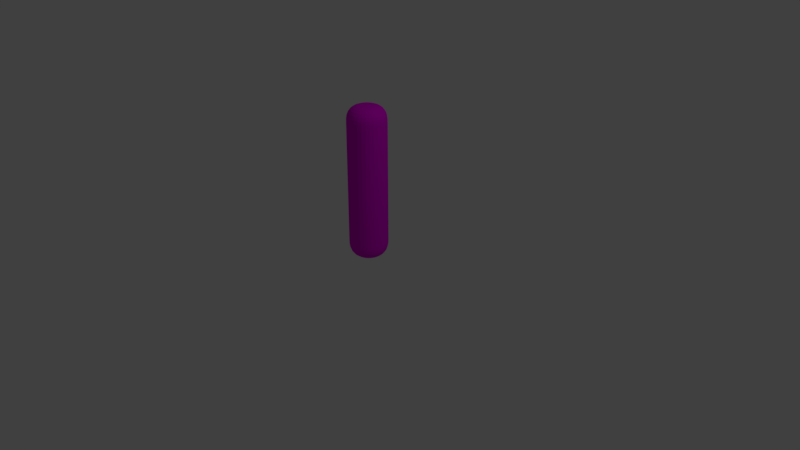 # Source: cylinder.blend  (saved by Blender 2.79.0; exported with 4.5.12 LTS)
import bpy
from mathutils import Matrix  # noqa: F401  (used for matrix-valued properties, if any)

bpy.ops.wm.read_factory_settings(use_empty=True)
scene = bpy.context.scene
scene.name = 'Scene'

# ---- collections
col_collection_1 = bpy.data.collections.new('Collection 1'); scene.collection.children.link(col_collection_1)

# ---- materials (node trees are filled in below, after node groups)
mat_material = bpy.data.materials.new('Material')
mat_material.alpha_threshold = 0.0
mat_material.use_transparent_shadow = False
mat_material.diffuse_color = (0.8, 0.0, 0.7737, 1.0)
mat_material.roughness = 0.5

# ---- material node trees

# ---- world
world_world = bpy.data.worlds.new('World'); scene.world = world_world
world_world.color = (0.05088, 0.05088, 0.05088)
world_world.use_sun_shadow = False
world_world.sun_shadow_jitter_overblur = 0.0
world_world.cycles.sampling_method = 'MANUAL'

# ---- cameras
cam_camera = bpy.data.cameras.new('Camera')
cam_camera.clip_end = 100.0
cam_camera.lens = 35.0
cam_camera.sensor_width = 32.0
cam_camera.sensor_height = 18.0
cam_camera.ortho_scale = 7.314
cam_camera.dof.focus_distance = 0.0
cam_camera.dof.aperture_fstop = 128.0

# ---- lights
light_lamp = bpy.data.lights.new('Lamp', 'POINT')
light_lamp.transmission_factor = 0.0
light_lamp.cutoff_distance = 30.0
light_lamp.energy = 100.0
light_lamp.shadow_buffer_clip_start = 1.001
light_lamp.shadow_soft_size = 0.1
light_lamp.shadow_maximum_resolution = 0.006
light_lamp.use_absolute_resolution = True

# ---- meshes
me_cylinder = bpy.data.meshes.new('Cylinder')
me_cylinder.from_pydata([(0.0, 0.25, 1.003), (0.04877, 0.2452, 1.003), (0.09567, 0.231, 1.003), (0.1389, 0.2079, 1.003), (0.1768, 0.1768, 1.003), (0.2079, 0.1389, 1.003), (0.231, 0.09567, 1.003), (0.2452, 0.04877, 1.003), (0.25, 1.887e-08, 1.003), (0.2452, -0.04877, 1.003), (0.231, -0.09567, 1.003), (0.2079, -0.1389, 1.003), (0.1768, -0.1768, 1.003), (0.1389, -0.2079, 1.003), (0.09567, -0.231, 1.003), (0.04877, -0.2452, 1.003), (-8.146e-08, -0.25, 1.003), (-0.04877, -0.2452, 1.003), (-0.09567, -0.231, 1.003), (-0.1389, -0.2079, 1.003), (-0.1768, -0.1768, 1.003), (-0.2079, -0.1389, 1.003), (-0.231, -0.09567, 1.003), (-0.2452, -0.04877, 1.003), (-0.25, 2.414e-07, 1.003), (-0.2452, 0.04877, 1.003), (-0.231, 0.09567, 1.003), (-0.2079, 0.1389, 1.003), (-0.1768, 0.1768, 1.003), (-0.1389, 0.2079, 1.003), (-0.09567, 0.231, 1.003), (-0.04877, 0.2452, 1.003), (0.04877, 0.2452, 0.5014), (0.09567, 0.231, 0.5014), (0.1389, 0.2079, 0.5014), (0.1768, 0.1768, 0.5014), (0.2079, 0.1389, 0.5014), (0.231, 0.09567, 0.5014), (0.2452, 0.04877, 0.5014), (0.25, 1.887e-08, 0.5014), (0.2452, -0.04877, 0.5014), (0.231, -0.09567, 0.5014), (0.2079, -0.1389, 0.5014), (0.1768, -0.1768, 0.5014), (0.1389, -0.2079, 0.5014), (0.09567, -0.231, 0.5014), (0.04877, -0.2452, 0.5014), (-8.146e-08, -0.25, 0.5014), (-0.04877, -0.2452, 0.5014), (-0.09567, -0.231, 0.5014), (-0.1389, -0.2079, 0.5014), (-0.1768, -0.1768, 0.5014), (-0.2079, -0.1389, 0.5014), (-0.231, -0.09567, 0.5014), (-0.2452, -0.04877, 0.5014), (-0.25, 2.414e-07, 0.5014), (-0.2452, 0.04877, 0.5014), (-0.231, 0.09567, 0.5014), (-0.2079, 0.1389, 0.5014), (-0.1768, 0.1768, 0.5014), (-0.1389, 0.2079, 0.5014), (-0.09567, 0.231, 0.5014), (-0.04877, 0.2452, 0.5014), (0.0, 0.25, 0.5014), (0.0, 0.25, 1.501), (0.04877, 0.2452, 1.501), (0.09567, 0.231, 1.501), (0.1389, 0.2079, 1.501), (0.1768, 0.1768, 1.501), (0.2079, 0.1389, 1.501), (0.231, 0.09567, 1.501), (0.2452, 0.04877, 1.501), (0.25, 1.887e-08, 1.501), (0.2452, -0.04877, 1.501), (0.231, -0.09567, 1.501), (0.2079, -0.1389, 1.501), (0.1768, -0.1768, 1.501), (0.1389, -0.2079, 1.501), (0.09567, -0.231, 1.501), (0.04877, -0.2452, 1.501), (-8.146e-08, -0.25, 1.501), (-0.04877, -0.2452, 1.501), (-0.09567, -0.231, 1.501), (-0.1389, -0.2079, 1.501), (-0.1768, -0.1768, 1.501), (-0.2079, -0.1389, 1.501), (-0.231, -0.09567, 1.501), (-0.2452, -0.04877, 1.501), (-0.25, 2.414e-07, 1.501), (-0.2452, 0.04877, 1.501), (-0.231, 0.09567, 1.501), (-0.2079, 0.1389, 1.501), (-0.1768, 0.1768, 1.501), (-0.1389, 0.2079, 1.501), (-0.09567, 0.231, 1.501), (-0.04877, 0.2452, 1.501), (0.0, 0.25, 1.749), (0.04877, 0.2452, 1.749), (0.09567, 0.231, 1.749), (0.1389, 0.2079, 1.749), (0.1768, 0.1768, 1.749), (0.2079, 0.1389, 1.749), (0.231, 0.09567, 1.749), (0.2452, 0.04877, 1.749), (0.25, 1.887e-08, 1.749), (0.2452, -0.04877, 1.749), (0.231, -0.09567, 1.749), (0.2079, -0.1389, 1.749), (0.1768, -0.1768, 1.749), (0.1389, -0.2079, 1.749), (0.09567, -0.231, 1.749), (0.04877, -0.2452, 1.749), (-8.146e-08, -0.25, 1.749), (-0.04877, -0.2452, 1.749), (-0.09567, -0.231, 1.749), (-0.1389, -0.2079, 1.749), (-0.1768, -0.1768, 1.749), (-0.2079, -0.1389, 1.749), (-0.231, -0.09567, 1.749), (-0.2452, -0.04877, 1.749), (-0.25, 2.414e-07, 1.749), (-0.2452, 0.04877, 1.749), (-0.231, 0.09567, 1.749), (-0.2079, 0.1389, 1.749), (-0.1768, 0.1768, 1.749), (-0.1389, 0.2079, 1.749), (-0.09567, 0.231, 1.749), (-0.04877, 0.2452, 1.749), (0.04877, 0.2452, 1.252), (0.09567, 0.231, 1.252), (0.1389, 0.2079, 1.252), (0.1768, 0.1768, 1.252), (0.2079, 0.1389, 1.252), (0.231, 0.09567, 1.252), (0.2452, 0.04877, 1.252), (0.25, 1.887e-08, 1.252), (0.2452, -0.04877, 1.252), (0.231, -0.09567, 1.252), (0.2079, -0.1389, 1.252), (0.1768, -0.1768, 1.252), (0.1389, -0.2079, 1.252), (0.09567, -0.231, 1.252), (0.04877, -0.2452, 1.252), (-8.146e-08, -0.25, 1.252), (-0.04877, -0.2452, 1.252), (-0.09567, -0.231, 1.252), (-0.1389, -0.2079, 1.252), (-0.1768, -0.1768, 1.252), (-0.2079, -0.1389, 1.252), (-0.231, -0.09567, 1.252), (-0.2452, -0.04877, 1.252), (-0.25, 2.414e-07, 1.252), (-0.2452, 0.04877, 1.252), (-0.231, 0.09567, 1.252), (-0.2079, 0.1389, 1.252), (-0.1768, 0.1768, 1.252), (-0.1389, 0.2079, 1.252), (-0.09567, 0.231, 1.252), (-0.04877, 0.2452, 1.252), (0.0, 0.25, 1.252), (0.0, 0.25, 0.7521), (0.04877, 0.2452, 0.7521), (0.09567, 0.231, 0.7521), (0.1389, 0.2079, 0.7521), (0.1768, 0.1768, 0.7521), (0.2079, 0.1389, 0.7521), (0.231, 0.09567, 0.7521), (0.2452, 0.04877, 0.7521), (0.25, 1.887e-08, 0.7521), (0.2452, -0.04877, 0.7521), (0.231, -0.09567, 0.7521), (0.2079, -0.1389, 0.7521), (0.1768, -0.1768, 0.7521), (0.1389, -0.2079, 0.7521), (0.09567, -0.231, 0.7521), (0.04877, -0.2452, 0.7521), (-8.146e-08, -0.25, 0.7521), (-0.04877, -0.2452, 0.7521), (-0.09567, -0.231, 0.7521), (-0.1389, -0.2079, 0.7521), (-0.1768, -0.1768, 0.7521), (-0.2079, -0.1389, 0.7521), (-0.231, -0.09567, 0.7521), (-0.2452, -0.04877, 0.7521), (-0.25, 2.414e-07, 0.7521), (-0.2452, 0.04877, 0.7521), (-0.231, 0.09567, 0.7521), (-0.2079, 0.1389, 0.7521), (-0.1768, 0.1768, 0.7521), (-0.1389, 0.2079, 0.7521), (-0.09567, 0.231, 0.7521), (-0.04877, 0.2452, 0.7521), (0.04877, 0.2452, 0.2507), (0.09567, 0.231, 0.2507), (0.1389, 0.2079, 0.2507), (0.1768, 0.1768, 0.2507), (0.2079, 0.1389, 0.2507), (0.231, 0.09567, 0.2507), (0.2452, 0.04877, 0.2507), (0.25, 1.887e-08, 0.2507), (0.2452, -0.04877, 0.2507), (0.231, -0.09567, 0.2507), (0.2079, -0.1389, 0.2507), (0.1768, -0.1768, 0.2507), (0.1389, -0.2079, 0.2507), (0.09567, -0.231, 0.2507), (0.04877, -0.2452, 0.2507), (-8.146e-08, -0.25, 0.2507), (-0.04877, -0.2452, 0.2507), (-0.09567, -0.231, 0.2507), (-0.1389, -0.2079, 0.2507), (-0.1768, -0.1768, 0.2507), (-0.2079, -0.1389, 0.2507), (-0.231, -0.09567, 0.2507), (-0.2452, -0.04877, 0.2507), (-0.25, 2.414e-07, 0.2507), (-0.2452, 0.04877, 0.2507), (-0.231, 0.09567, 0.2507), (-0.2079, 0.1389, 0.2507), (-0.1768, 0.1768, 0.2507), (-0.1389, 0.2079, 0.2507), (-0.09567, 0.231, 0.2507), (-0.04877, 0.2452, 0.2507), (0.0, 0.25, 0.2507), (0.0, 0.25, 0.376), (0.04877, 0.2452, 0.376), (0.09567, 0.231, 0.376), (0.1389, 0.2079, 0.376), (0.1768, 0.1768, 0.376), (0.2079, 0.1389, 0.376), (0.231, 0.09567, 0.376), (0.2452, 0.04877, 0.376), (0.25, 1.887e-08, 0.376), (0.2452, -0.04877, 0.376), (0.231, -0.09567, 0.376), (0.2079, -0.1389, 0.376), (0.1768, -0.1768, 0.376), (0.1389, -0.2079, 0.376), (0.09567, -0.231, 0.376), (0.04877, -0.2452, 0.376), (-8.146e-08, -0.25, 0.376), (-0.04877, -0.2452, 0.376), (-0.09567, -0.231, 0.376), (-0.1389, -0.2079, 0.376), (-0.1768, -0.1768, 0.376), (-0.2079, -0.1389, 0.376), (-0.231, -0.09567, 0.376), (-0.2452, -0.04877, 0.376), (-0.25, 2.414e-07, 0.376), (-0.2452, 0.04877, 0.376), (-0.231, 0.09567, 0.376), (-0.2079, 0.1389, 0.376), (-0.1768, 0.1768, 0.376), (-0.1389, 0.2079, 0.376), (-0.09567, 0.231, 0.376), (-0.04877, 0.2452, 0.376), (0.04877, 0.2452, 0.6267), (0.09567, 0.231, 0.6267), (0.1389, 0.2079, 0.6267), (0.1768, 0.1768, 0.6267), (0.2079, 0.1389, 0.6267), (0.231, 0.09567, 0.6267), (0.2452, 0.04877, 0.6267), (0.25, 1.887e-08, 0.6267), (0.2452, -0.04877, 0.6267), (0.231, -0.09567, 0.6267), (0.2079, -0.1389, 0.6267), (0.1768, -0.1768, 0.6267), (0.1389, -0.2079, 0.6267), (0.09567, -0.231, 0.6267), (0.04877, -0.2452, 0.6267), (-8.146e-08, -0.25, 0.6267), (-0.04877, -0.2452, 0.6267), (-0.09567, -0.231, 0.6267), (-0.1389, -0.2079, 0.6267), (-0.1768, -0.1768, 0.6267), (-0.2079, -0.1389, 0.6267), (-0.231, -0.09567, 0.6267), (-0.2452, -0.04877, 0.6267), (-0.25, 2.414e-07, 0.6267), (-0.2452, 0.04877, 0.6267), (-0.231, 0.09567, 0.6267), (-0.2079, 0.1389, 0.6267), (-0.1768, 0.1768, 0.6267), (-0.1389, 0.2079, 0.6267), (-0.09567, 0.231, 0.6267), (-0.04877, 0.2452, 0.6267), (0.0, 0.25, 0.6267), (0.0, 0.25, 0.8774), (0.04877, 0.2452, 0.8774), (0.09567, 0.231, 0.8774), (0.1389, 0.2079, 0.8774), (0.1768, 0.1768, 0.8774), (0.2079, 0.1389, 0.8774), (0.231, 0.09567, 0.8774), (0.2452, 0.04877, 0.8774), (0.25, 1.887e-08, 0.8774), (0.2452, -0.04877, 0.8774), (0.231, -0.09567, 0.8774), (0.2079, -0.1389, 0.8774), (0.1768, -0.1768, 0.8774), (0.1389, -0.2079, 0.8774), (0.09567, -0.231, 0.8774), (0.04877, -0.2452, 0.8774), (-8.146e-08, -0.25, 0.8774), (-0.04877, -0.2452, 0.8774), (-0.09567, -0.231, 0.8774), (-0.1389, -0.2079, 0.8774), (-0.1768, -0.1768, 0.8774), (-0.2079, -0.1389, 0.8774), (-0.231, -0.09567, 0.8774), (-0.2452, -0.04877, 0.8774), (-0.25, 2.414e-07, 0.8774), (-0.2452, 0.04877, 0.8774), (-0.231, 0.09567, 0.8774), (-0.2079, 0.1389, 0.8774), (-0.1768, 0.1768, 0.8774), (-0.1389, 0.2079, 0.8774), (-0.09567, 0.231, 0.8774), (-0.04877, 0.2452, 0.8774), (0.04877, 0.2452, 1.127), (0.09567, 0.231, 1.127), (0.1389, 0.2079, 1.127), (0.1768, 0.1768, 1.127), (0.2079, 0.1389, 1.127), (0.231, 0.09567, 1.127), (0.2452, 0.04877, 1.127), (0.25, 1.887e-08, 1.127), (0.2452, -0.04877, 1.127), (0.231, -0.09567, 1.127), (0.2079, -0.1389, 1.127), (0.1768, -0.1768, 1.127), (0.1389, -0.2079, 1.127), (0.09567, -0.231, 1.127), (0.04877, -0.2452, 1.127), (-8.146e-08, -0.25, 1.127), (-0.04877, -0.2452, 1.127), (-0.09567, -0.231, 1.127), (-0.1389, -0.2079, 1.127), (-0.1768, -0.1768, 1.127), (-0.2079, -0.1389, 1.127), (-0.231, -0.09567, 1.127), (-0.2452, -0.04877, 1.127), (-0.25, 2.414e-07, 1.127), (-0.2452, 0.04877, 1.127), (-0.231, 0.09567, 1.127), (-0.2079, 0.1389, 1.127), (-0.1768, 0.1768, 1.127), (-0.1389, 0.2079, 1.127), (-0.09567, 0.231, 1.127), (-0.04877, 0.2452, 1.127), (0.0, 0.25, 1.127), (0.0, 0.25, 1.377), (0.04877, 0.2452, 1.377), (0.09567, 0.231, 1.377), (0.1389, 0.2079, 1.377), (0.1768, 0.1768, 1.377), (0.2079, 0.1389, 1.377), (0.231, 0.09567, 1.377), (0.2452, 0.04877, 1.377), (0.25, 1.887e-08, 1.377), (0.2452, -0.04877, 1.377), (0.231, -0.09567, 1.377), (0.2079, -0.1389, 1.377), (0.1768, -0.1768, 1.377), (0.1389, -0.2079, 1.377), (0.09567, -0.231, 1.377), (0.04877, -0.2452, 1.377), (-8.146e-08, -0.25, 1.377), (-0.04877, -0.2452, 1.377), (-0.09567, -0.231, 1.377), (-0.1389, -0.2079, 1.377), (-0.1768, -0.1768, 1.377), (-0.2079, -0.1389, 1.377), (-0.231, -0.09567, 1.377), (-0.2452, -0.04877, 1.377), (-0.25, 2.414e-07, 1.377), (-0.2452, 0.04877, 1.377), (-0.231, 0.09567, 1.377), (-0.2079, 0.1389, 1.377), (-0.1768, 0.1768, 1.377), (-0.1389, 0.2079, 1.377), (-0.09567, 0.231, 1.377), (-0.04877, 0.2452, 1.377), (0.04877, 0.2452, 1.625), (0.09567, 0.231, 1.625), (0.1389, 0.2079, 1.625), (0.1768, 0.1768, 1.625), (0.2079, 0.1389, 1.625), (0.231, 0.09567, 1.625), (0.2452, 0.04877, 1.625), (0.25, 1.887e-08, 1.625), (0.2452, -0.04877, 1.625), (0.231, -0.09567, 1.625), (0.2079, -0.1389, 1.625), (0.1768, -0.1768, 1.625), (0.1389, -0.2079, 1.625), (0.09567, -0.231, 1.625), (0.04877, -0.2452, 1.625), (-8.146e-08, -0.25, 1.625), (-0.04877, -0.2452, 1.625), (-0.09567, -0.231, 1.625), (-0.1389, -0.2079, 1.625), (-0.1768, -0.1768, 1.625), (-0.2079, -0.1389, 1.625), (-0.231, -0.09567, 1.625), (-0.2452, -0.04877, 1.625), (-0.25, 2.414e-07, 1.625), (-0.2452, 0.04877, 1.625), (-0.231, 0.09567, 1.625), (-0.2079, 0.1389, 1.625), (-0.1768, 0.1768, 1.625), (-0.1389, 0.2079, 1.625), (-0.09567, 0.231, 1.625), (-0.04877, 0.2452, 1.625), (0.0, 0.25, 1.625), (0.0, 0.25, 1.687), (0.04877, 0.2452, 1.687), (0.09567, 0.231, 1.687), (0.1389, 0.2079, 1.687), (0.1768, 0.1768, 1.687), (0.2079, 0.1389, 1.687), (0.231, 0.09567, 1.687), (0.2452, 0.04877, 1.687), (0.25, 1.887e-08, 1.687), (0.2452, -0.04877, 1.687), (0.231, -0.09567, 1.687), (0.2079, -0.1389, 1.687), (0.1768, -0.1768, 1.687), (0.1389, -0.2079, 1.687), (0.09567, -0.231, 1.687), (0.04877, -0.2452, 1.687), (-8.146e-08, -0.25, 1.687), (-0.04877, -0.2452, 1.687), (-0.09567, -0.231, 1.687), (-0.1389, -0.2079, 1.687), (-0.1768, -0.1768, 1.687), (-0.2079, -0.1389, 1.687), (-0.231, -0.09567, 1.687), (-0.2452, -0.04877, 1.687), (-0.25, 2.414e-07, 1.687), (-0.2452, 0.04877, 1.687), (-0.231, 0.09567, 1.687), (-0.2079, 0.1389, 1.687), (-0.1768, 0.1768, 1.687), (-0.1389, 0.2079, 1.687), (-0.09567, 0.231, 1.687), (-0.04877, 0.2452, 1.687), (0.04877, 0.2452, 1.563), (0.09567, 0.231, 1.563), (0.1389, 0.2079, 1.563), (0.1768, 0.1768, 1.563), (0.2079, 0.1389, 1.563), (0.231, 0.09567, 1.563), (0.2452, 0.04877, 1.563), (0.25, 1.887e-08, 1.563), (0.2452, -0.04877, 1.563), (0.231, -0.09567, 1.563), (0.2079, -0.1389, 1.563), (0.1768, -0.1768, 1.563), (0.1389, -0.2079, 1.563), (0.09567, -0.231, 1.563), (0.04877, -0.2452, 1.563), (-8.146e-08, -0.25, 1.563), (-0.04877, -0.2452, 1.563), (-0.09567, -0.231, 1.563), (-0.1389, -0.2079, 1.563), (-0.1768, -0.1768, 1.563), (-0.2079, -0.1389, 1.563), (-0.231, -0.09567, 1.563), (-0.2452, -0.04877, 1.563), (-0.25, 2.414e-07, 1.563), (-0.2452, 0.04877, 1.563), (-0.231, 0.09567, 1.563), (-0.2079, 0.1389, 1.563), (-0.1768, 0.1768, 1.563), (-0.1389, 0.2079, 1.563), (-0.09567, 0.231, 1.563), (-0.04877, 0.2452, 1.563), (0.0, 0.25, 1.563), (0.0, 0.25, 1.439), (0.04877, 0.2452, 1.439), (0.09567, 0.231, 1.439), (0.1389, 0.2079, 1.439), (0.1768, 0.1768, 1.439), (0.2079, 0.1389, 1.439), (0.231, 0.09567, 1.439), (0.2452, 0.04877, 1.439), (0.25, 1.887e-08, 1.439), (0.2452, -0.04877, 1.439), (0.231, -0.09567, 1.439), (0.2079, -0.1389, 1.439), (0.1768, -0.1768, 1.439), (0.1389, -0.2079, 1.439), (0.09567, -0.231, 1.439), (0.04877, -0.2452, 1.439), (-8.146e-08, -0.25, 1.439), (-0.04877, -0.2452, 1.439), (-0.09567, -0.231, 1.439), (-0.1389, -0.2079, 1.439), (-0.1768, -0.1768, 1.439), (-0.2079, -0.1389, 1.439), (-0.231, -0.09567, 1.439), (-0.2452, -0.04877, 1.439), (-0.25, 2.414e-07, 1.439), (-0.2452, 0.04877, 1.439), (-0.231, 0.09567, 1.439), (-0.2079, 0.1389, 1.439), (-0.1768, 0.1768, 1.439), (-0.1389, 0.2079, 1.439), (-0.09567, 0.231, 1.439), (-0.04877, 0.2452, 1.439), (0.04877, 0.2452, 1.314), (0.09567, 0.231, 1.314), (0.1389, 0.2079, 1.314), (0.1768, 0.1768, 1.314), (0.2079, 0.1389, 1.314), (0.231, 0.09567, 1.314), (0.2452, 0.04877, 1.314), (0.25, 1.887e-08, 1.314), (0.2452, -0.04877, 1.314), (0.231, -0.09567, 1.314), (0.2079, -0.1389, 1.314), (0.1768, -0.1768, 1.314), (0.1389, -0.2079, 1.314), (0.09567, -0.231, 1.314), (0.04877, -0.2452, 1.314), (-8.146e-08, -0.25, 1.314), (-0.04877, -0.2452, 1.314), (-0.09567, -0.231, 1.314), (-0.1389, -0.2079, 1.314), (-0.1768, -0.1768, 1.314), (-0.2079, -0.1389, 1.314), (-0.231, -0.09567, 1.314), (-0.2452, -0.04877, 1.314), (-0.25, 2.414e-07, 1.314), (-0.2452, 0.04877, 1.314), (-0.231, 0.09567, 1.314), (-0.2079, 0.1389, 1.314), (-0.1768, 0.1768, 1.314), (-0.1389, 0.2079, 1.314), (-0.09567, 0.231, 1.314), (-0.04877, 0.2452, 1.314), (0.0, 0.25, 1.314), (0.0, 0.25, 1.19), (0.04877, 0.2452, 1.19), (0.09567, 0.231, 1.19), (0.1389, 0.2079, 1.19), (0.1768, 0.1768, 1.19), (0.2079, 0.1389, 1.19), (0.231, 0.09567, 1.19), (0.2452, 0.04877, 1.19), (0.25, 1.887e-08, 1.19), (0.2452, -0.04877, 1.19), (0.231, -0.09567, 1.19), (0.2079, -0.1389, 1.19), (0.1768, -0.1768, 1.19), (0.1389, -0.2079, 1.19), (0.09567, -0.231, 1.19), (0.04877, -0.2452, 1.19), (-8.146e-08, -0.25, 1.19), (-0.04877, -0.2452, 1.19), (-0.09567, -0.231, 1.19), (-0.1389, -0.2079, 1.19), (-0.1768, -0.1768, 1.19), (-0.2079, -0.1389, 1.19), (-0.231, -0.09567, 1.19), (-0.2452, -0.04877, 1.19), (-0.25, 2.414e-07, 1.19), (-0.2452, 0.04877, 1.19), (-0.231, 0.09567, 1.19), (-0.2079, 0.1389, 1.19), (-0.1768, 0.1768, 1.19), (-0.1389, 0.2079, 1.19), (-0.09567, 0.231, 1.19), (-0.04877, 0.2452, 1.19), (0.04877, 0.2452, 1.065), (0.09567, 0.231, 1.065), (0.1389, 0.2079, 1.065), (0.1768, 0.1768, 1.065), (0.2079, 0.1389, 1.065), (0.231, 0.09567, 1.065), (0.2452, 0.04877, 1.065), (0.25, 1.887e-08, 1.065), (0.2452, -0.04877, 1.065), (0.231, -0.09567, 1.065), (0.2079, -0.1389, 1.065), (0.1768, -0.1768, 1.065), (0.1389, -0.2079, 1.065), (0.09567, -0.231, 1.065), (0.04877, -0.2452, 1.065), (-8.146e-08, -0.25, 1.065), (-0.04877, -0.2452, 1.065), (-0.09567, -0.231, 1.065), (-0.1389, -0.2079, 1.065), (-0.1768, -0.1768, 1.065), (-0.2079, -0.1389, 1.065), (-0.231, -0.09567, 1.065), (-0.2452, -0.04877, 1.065), (-0.25, 2.414e-07, 1.065), (-0.2452, 0.04877, 1.065), (-0.231, 0.09567, 1.065), (-0.2079, 0.1389, 1.065), (-0.1768, 0.1768, 1.065), (-0.1389, 0.2079, 1.065), (-0.09567, 0.231, 1.065), (-0.04877, 0.2452, 1.065), (0.0, 0.25, 1.065), (0.0, 0.25, 0.9401), (0.04877, 0.2452, 0.9401), (0.09567, 0.231, 0.9401), (0.1389, 0.2079, 0.9401), (0.1768, 0.1768, 0.9401), (0.2079, 0.1389, 0.9401), (0.231, 0.09567, 0.9401), (0.2452, 0.04877, 0.9401), (0.25, 1.887e-08, 0.9401), (0.2452, -0.04877, 0.9401), (0.231, -0.09567, 0.9401), (0.2079, -0.1389, 0.9401), (0.1768, -0.1768, 0.9401), (0.1389, -0.2079, 0.9401), (0.09567, -0.231, 0.9401), (0.04877, -0.2452, 0.9401), (-8.146e-08, -0.25, 0.9401), (-0.04877, -0.2452, 0.9401), (-0.09567, -0.231, 0.9401), (-0.1389, -0.2079, 0.9401), (-0.1768, -0.1768, 0.9401), (-0.2079, -0.1389, 0.9401), (-0.231, -0.09567, 0.9401), (-0.2452, -0.04877, 0.9401), (-0.25, 2.414e-07, 0.9401), (-0.2452, 0.04877, 0.9401), (-0.231, 0.09567, 0.9401), (-0.2079, 0.1389, 0.9401), (-0.1768, 0.1768, 0.9401), (-0.1389, 0.2079, 0.9401), (-0.09567, 0.231, 0.9401), (-0.04877, 0.2452, 0.9401), (0.04877, 0.2452, 0.8147), (0.09567, 0.231, 0.8147), (0.1389, 0.2079, 0.8147), (0.1768, 0.1768, 0.8147), (0.2079, 0.1389, 0.8147), (0.231, 0.09567, 0.8147), (0.2452, 0.04877, 0.8147), (0.25, 1.887e-08, 0.8147), (0.2452, -0.04877, 0.8147), (0.231, -0.09567, 0.8147), (0.2079, -0.1389, 0.8147), (0.1768, -0.1768, 0.8147), (0.1389, -0.2079, 0.8147), (0.09567, -0.231, 0.8147), (0.04877, -0.2452, 0.8147), (-8.146e-08, -0.25, 0.8147), (-0.04877, -0.2452, 0.8147), (-0.09567, -0.231, 0.8147), (-0.1389, -0.2079, 0.8147), (-0.1768, -0.1768, 0.8147), (-0.2079, -0.1389, 0.8147), (-0.231, -0.09567, 0.8147), (-0.2452, -0.04877, 0.8147), (-0.25, 2.414e-07, 0.8147), (-0.2452, 0.04877, 0.8147), (-0.231, 0.09567, 0.8147), (-0.2079, 0.1389, 0.8147), (-0.1768, 0.1768, 0.8147), (-0.1389, 0.2079, 0.8147), (-0.09567, 0.231, 0.8147), (-0.04877, 0.2452, 0.8147), (0.0, 0.25, 0.8147), (0.0, 0.25, 0.6894), (0.04877, 0.2452, 0.6894), (0.09567, 0.231, 0.6894), (0.1389, 0.2079, 0.6894), (0.1768, 0.1768, 0.6894), (0.2079, 0.1389, 0.6894), (0.231, 0.09567, 0.6894), (0.2452, 0.04877, 0.6894), (0.25, 1.887e-08, 0.6894), (0.2452, -0.04877, 0.6894), (0.231, -0.09567, 0.6894), (0.2079, -0.1389, 0.6894), (0.1768, -0.1768, 0.6894), (0.1389, -0.2079, 0.6894), (0.09567, -0.231, 0.6894), (0.04877, -0.2452, 0.6894), (-8.146e-08, -0.25, 0.6894), (-0.04877, -0.2452, 0.6894), (-0.09567, -0.231, 0.6894), (-0.1389, -0.2079, 0.6894), (-0.1768, -0.1768, 0.6894), (-0.2079, -0.1389, 0.6894), (-0.231, -0.09567, 0.6894), (-0.2452, -0.04877, 0.6894), (-0.25, 2.414e-07, 0.6894), (-0.2452, 0.04877, 0.6894), (-0.231, 0.09567, 0.6894), (-0.2079, 0.1389, 0.6894), (-0.1768, 0.1768, 0.6894), (-0.1389, 0.2079, 0.6894), (-0.09567, 0.231, 0.6894), (-0.04877, 0.2452, 0.6894), (0.04877, 0.2452, 0.564), (0.09567, 0.231, 0.564), (0.1389, 0.2079, 0.564), (0.1768, 0.1768, 0.564), (0.2079, 0.1389, 0.564), (0.231, 0.09567, 0.564), (0.2452, 0.04877, 0.564), (0.25, 1.887e-08, 0.564), (0.2452, -0.04877, 0.564), (0.231, -0.09567, 0.564), (0.2079, -0.1389, 0.564), (0.1768, -0.1768, 0.564), (0.1389, -0.2079, 0.564), (0.09567, -0.231, 0.564), (0.04877, -0.2452, 0.564), (-8.146e-08, -0.25, 0.564), (-0.04877, -0.2452, 0.564), (-0.09567, -0.231, 0.564), (-0.1389, -0.2079, 0.564), (-0.1768, -0.1768, 0.564), (-0.2079, -0.1389, 0.564), (-0.231, -0.09567, 0.564), (-0.2452, -0.04877, 0.564), (-0.25, 2.414e-07, 0.564), (-0.2452, 0.04877, 0.564), (-0.231, 0.09567, 0.564), (-0.2079, 0.1389, 0.564), (-0.1768, 0.1768, 0.564), (-0.1389, 0.2079, 0.564), (-0.09567, 0.231, 0.564), (-0.04877, 0.2452, 0.564), (0.0, 0.25, 0.564), (0.0, 0.25, 0.4387), (0.04877, 0.2452, 0.4387), (0.09567, 0.231, 0.4387), (0.1389, 0.2079, 0.4387), (0.1768, 0.1768, 0.4387), (0.2079, 0.1389, 0.4387), (0.231, 0.09567, 0.4387), (0.2452, 0.04877, 0.4387), (0.25, 1.887e-08, 0.4387), (0.2452, -0.04877, 0.4387), (0.231, -0.09567, 0.4387), (0.2079, -0.1389, 0.4387), (0.1768, -0.1768, 0.4387), (0.1389, -0.2079, 0.4387), (0.09567, -0.231, 0.4387), (0.04877, -0.2452, 0.4387), (-8.146e-08, -0.25, 0.4387), (-0.04877, -0.2452, 0.4387), (-0.09567, -0.231, 0.4387), (-0.1389, -0.2079, 0.4387), (-0.1768, -0.1768, 0.4387), (-0.2079, -0.1389, 0.4387), (-0.231, -0.09567, 0.4387), (-0.2452, -0.04877, 0.4387), (-0.25, 2.414e-07, 0.4387), (-0.2452, 0.04877, 0.4387), (-0.231, 0.09567, 0.4387), (-0.2079, 0.1389, 0.4387), (-0.1768, 0.1768, 0.4387), (-0.1389, 0.2079, 0.4387), (-0.09567, 0.231, 0.4387), (-0.04877, 0.2452, 0.4387), (0.04877, 0.2452, 0.3134), (0.09567, 0.231, 0.3134), (0.1389, 0.2079, 0.3134), (0.1768, 0.1768, 0.3134), (0.2079, 0.1389, 0.3134), (0.231, 0.09567, 0.3134), (0.2452, 0.04877, 0.3134), (0.25, 1.887e-08, 0.3134), (0.2452, -0.04877, 0.3134), (0.231, -0.09567, 0.3134), (0.2079, -0.1389, 0.3134), (0.1768, -0.1768, 0.3134), (0.1389, -0.2079, 0.3134), (0.09567, -0.231, 0.3134), (0.04877, -0.2452, 0.3134), (-8.146e-08, -0.25, 0.3134), (-0.04877, -0.2452, 0.3134), (-0.09567, -0.231, 0.3134), (-0.1389, -0.2079, 0.3134), (-0.1768, -0.1768, 0.3134), (-0.2079, -0.1389, 0.3134), (-0.231, -0.09567, 0.3134), (-0.2452, -0.04877, 0.3134), (-0.25, 2.414e-07, 0.3134), (-0.2452, 0.04877, 0.3134), (-0.231, 0.09567, 0.3134), (-0.2079, 0.1389, 0.3134), (-0.1768, 0.1768, 0.3134), (-0.1389, 0.2079, 0.3134), (-0.09567, 0.231, 0.3134), (-0.04877, 0.2452, 0.3134), (0.0, 0.25, 0.3134), (0.0, 0.25, 1.793), (-8.009e-08, 0.04221, 2.0), (-5.821e-10, 0.2487, 1.836), (-3.027e-09, 0.242, 1.878), (-9.313e-09, 0.2267, 1.917), (-1.863e-08, 0.2014, 1.952), (-3.166e-08, 0.167, 1.977), (-4.726e-08, 0.1271, 1.992), (-6.38e-08, 0.08494, 1.999), (0.008235, 0.0414, 2.0), (0.04877, 0.2452, 1.793), (0.01657, 0.08331, 1.999), (0.0248, 0.1247, 1.992), (0.03258, 0.1638, 1.977), (0.03929, 0.1975, 1.952), (0.04423, 0.2224, 1.917), (0.0472, 0.2373, 1.878), (0.04852, 0.2439, 1.836), (0.01615, 0.039, 2.0), (0.09567, 0.231, 1.793), (0.03251, 0.07848, 1.999), (0.04865, 0.1174, 1.992), (0.06392, 0.1543, 1.977), (0.07706, 0.186, 1.952), (0.08676, 0.2095, 1.917), (0.09259, 0.2235, 1.878), (0.09517, 0.2298, 1.836), (0.02345, 0.0351, 2.0), (0.1389, 0.2079, 1.793), (0.04719, 0.07063, 1.999), (0.07062, 0.1057, 1.992), (0.09279, 0.1389, 1.977), (0.1119, 0.1674, 1.952), (0.126, 0.1885, 1.917), (0.1344, 0.2012, 1.878), (0.1382, 0.2068, 1.836), (0.02985, 0.02985, 2.0), (0.1768, 0.1768, 1.793), (0.06006, 0.06006, 1.999), (0.08989, 0.08989, 1.992), (0.1181, 0.1181, 1.977), (0.1424, 0.1424, 1.952), (0.1603, 0.1603, 1.917), (0.1711, 0.1711, 1.878), (0.1758, 0.1758, 1.836), (0.0351, 0.02345, 2.0), (0.2079, 0.1389, 1.793), (0.07063, 0.04719, 1.999), (0.1057, 0.07062, 1.992), (0.1389, 0.09279, 1.977), (0.1674, 0.1119, 1.952), (0.1885, 0.126, 1.917), (0.2012, 0.1344, 1.878), (0.2068, 0.1382, 1.836), (0.039, 0.01615, 2.0), (0.231, 0.09567, 1.793), (0.07848, 0.03251, 1.999), (0.1174, 0.04865, 1.992), (0.1543, 0.06392, 1.977), (0.186, 0.07706, 1.952), (0.2095, 0.08676, 1.917), (0.2235, 0.09259, 1.878), (0.2298, 0.09517, 1.836), (0.0414, 0.008235, 2.0), (0.2452, 0.04877, 1.793), (0.08331, 0.01657, 1.999), (0.1247, 0.0248, 1.992), (0.1638, 0.03258, 1.977), (0.1975, 0.03929, 1.952), (0.2224, 0.04423, 1.917), (0.2373, 0.0472, 1.878), (0.2439, 0.04852, 1.836), (0.04221, -4.47e-08, 2.0), (0.25, 1.887e-08, 1.793), (0.08494, -3.166e-08, 1.999), (0.1271, -1.863e-08, 1.992), (0.167, -6.054e-09, 1.977), (0.2014, 4.424e-09, 1.952), (0.2267, 1.164e-08, 1.917), (0.242, 1.653e-08, 1.878), (0.2487, 1.851e-08, 1.836), (0.0414, -0.008235, 2.0), (0.2452, -0.04877, 1.793), (0.08331, -0.01657, 1.999), (0.1247, -0.0248, 1.992), (0.1638, -0.03258, 1.977), (0.1975, -0.03929, 1.952), (0.2224, -0.04423, 1.917), (0.2373, -0.0472, 1.878), (0.2439, -0.04852, 1.836), (0.039, -0.01615, 2.0), (0.231, -0.09567, 1.793), (0.07848, -0.03251, 1.999), (0.1174, -0.04865, 1.992), (0.1543, -0.06392, 1.977), (0.186, -0.07706, 1.952), (0.2095, -0.08676, 1.917), (0.2235, -0.09259, 1.878), (0.2298, -0.09517, 1.836), (0.0351, -0.02345, 2.0), (0.2079, -0.1389, 1.793), (0.07063, -0.04719, 1.999), (0.1057, -0.07062, 1.992), (0.1389, -0.09279, 1.977), (0.1674, -0.1119, 1.952), (0.1885, -0.126, 1.917), (0.2012, -0.1344, 1.878), (0.2068, -0.1382, 1.836), (0.02985, -0.02985, 2.0), (0.1768, -0.1768, 1.793), (0.06006, -0.06006, 1.999), (0.08989, -0.08989, 1.992), (0.1181, -0.1181, 1.977), (0.1424, -0.1424, 1.952), (0.1603, -0.1603, 1.917), (0.1711, -0.1711, 1.878), (0.1758, -0.1758, 1.836), (0.02345, -0.0351, 2.0), (0.1389, -0.2079, 1.793), (0.04719, -0.07063, 1.999), (0.07062, -0.1057, 1.992), (0.09279, -0.1389, 1.977), (0.1119, -0.1674, 1.952), (0.126, -0.1885, 1.917), (0.1344, -0.2012, 1.878), (0.1382, -0.2068, 1.836), (0.01615, -0.039, 2.0), (0.09567, -0.231, 1.793), (0.03251, -0.07848, 1.999), (0.04865, -0.1174, 1.992), (0.06392, -0.1543, 1.977), (0.07706, -0.186, 1.952), (0.08676, -0.2095, 1.917), (0.09259, -0.2235, 1.878), (0.09517, -0.2298, 1.836), (0.008235, -0.0414, 2.0), (0.04877, -0.2452, 1.793), (0.01657, -0.08331, 1.999), (0.0248, -0.1247, 1.992), (0.03258, -0.1638, 1.977), (0.03929, -0.1975, 1.952), (0.04423, -0.2224, 1.917), (0.0472, -0.2373, 1.878), (0.04852, -0.2439, 1.836), (-2.98e-08, -0.04221, 2.0), (-8.146e-08, -0.25, 1.793), (-4.04e-08, -0.08494, 1.999), (-5.076e-08, -0.1271, 1.992), (-6.054e-08, -0.167, 1.977), (-6.938e-08, -0.2014, 1.952), (-7.544e-08, -0.2267, 1.917), (-7.94e-08, -0.242, 1.878), (-8.103e-08, -0.2487, 1.836), (-0.008235, -0.0414, 2.0), (-0.04877, -0.2452, 1.793), (-0.01657, -0.08331, 1.999), (-0.0248, -0.1247, 1.992), (-0.03258, -0.1638, 1.977), (-0.03929, -0.1975, 1.952), (-0.04423, -0.2224, 1.917), (-0.0472, -0.2373, 1.878), (-0.04852, -0.2439, 1.836), (-0.01615, -0.039, 2.0), (-0.09567, -0.231, 1.793), (-0.03251, -0.07848, 1.999), (-0.04865, -0.1174, 1.992), (-0.06392, -0.1543, 1.977), (-0.07706, -0.186, 1.952), (-0.08676, -0.2095, 1.917), (-0.09259, -0.2235, 1.878), (-0.09517, -0.2298, 1.836), (-0.02345, -0.0351, 2.0), (-0.1389, -0.2079, 1.793), (-0.04719, -0.07063, 1.999), (-0.07062, -0.1057, 1.992), (-0.09279, -0.1389, 1.977), (-0.1119, -0.1674, 1.952), (-0.126, -0.1885, 1.917), (-0.1344, -0.2012, 1.878), (-0.1382, -0.2068, 1.836), (-0.02985, -0.02985, 2.0), (-0.1768, -0.1768, 1.793), (-0.06006, -0.06006, 1.999), (-0.08989, -0.08989, 1.992), (-0.1181, -0.1181, 1.977), (-0.1424, -0.1424, 1.952), (-0.1603, -0.1603, 1.917), (-0.1711, -0.1711, 1.878), (-0.1758, -0.1758, 1.836), (-0.0351, -0.02345, 2.0), (-0.2079, -0.1389, 1.793), (-0.07063, -0.04719, 1.999), (-0.1057, -0.07062, 1.992), (-0.1389, -0.09279, 1.977), (-0.1674, -0.1119, 1.952), (-0.1885, -0.126, 1.917), (-0.2012, -0.1344, 1.878), (-0.2068, -0.1382, 1.836), (-0.039, -0.01615, 2.0), (-0.231, -0.09567, 1.793), (-0.07848, -0.03251, 1.999), (-0.1174, -0.04865, 1.992), (-0.1543, -0.06392, 1.977), (-0.186, -0.07706, 1.952), (-0.2095, -0.08676, 1.917), (-0.2235, -0.09259, 1.878), (-0.2298, -0.09517, 1.836), (-0.0414, -0.008235, 2.0), (-0.2452, -0.04877, 1.793), (-0.08331, -0.01657, 1.999), (-0.1247, -0.0248, 1.992), (-0.1638, -0.03258, 1.977), (-0.1975, -0.03929, 1.952), (-0.2224, -0.04423, 1.917), (-0.2373, -0.0472, 1.878), (-0.2439, -0.04852, 1.836), (-0.04221, 1.676e-08, 2.0), (-0.25, 2.414e-07, 1.793), (-0.08494, 6.298e-08, 1.999), (-0.1271, 1.086e-07, 1.992), (-0.167, 1.516e-07, 1.977), (-0.2014, 1.888e-07, 1.952), (-0.2267, 2.161e-07, 1.917), (-0.242, 2.328e-07, 1.878), (-0.2487, 2.4e-07, 1.836), (-0.0414, 0.008235, 2.0), (-0.2452, 0.04877, 1.793), (-0.08331, 0.01657, 1.999), (-0.1247, 0.0248, 1.992), (-0.1638, 0.03258, 1.977), (-0.1975, 0.03929, 1.952), (-0.2224, 0.04423, 1.917), (-0.2373, 0.0472, 1.878), (-0.2439, 0.04852, 1.836), (-0.039, 0.01615, 2.0), (-0.231, 0.09567, 1.793), (-0.07848, 0.03251, 1.999), (-0.1174, 0.04865, 1.992), (-0.1543, 0.06392, 1.977), (-0.186, 0.07706, 1.952), (-0.2095, 0.08676, 1.917), (-0.2235, 0.09259, 1.878), (-0.2298, 0.09517, 1.836), (-0.0351, 0.02345, 2.0), (-0.2079, 0.1389, 1.793), (-0.07063, 0.04719, 1.999), (-0.1057, 0.07062, 1.992), (-0.1389, 0.09279, 1.977), (-0.1674, 0.1119, 1.952), (-0.1885, 0.126, 1.917), (-0.2012, 0.1344, 1.878), (-0.2068, 0.1382, 1.836), (-0.02985, 0.02985, 2.0), (-0.1768, 0.1768, 1.793), (-0.06006, 0.06006, 1.999), (-0.08989, 0.08989, 1.992), (-0.1181, 0.1181, 1.977), (-0.1424, 0.1424, 1.952), (-0.1603, 0.1603, 1.917), (-0.1711, 0.1711, 1.878), (-0.1758, 0.1758, 1.836), (-0.02345, 0.0351, 2.0), (-0.1389, 0.2079, 1.793), (-0.04719, 0.07063, 1.999), (-0.07062, 0.1057, 1.992), (-0.09279, 0.1389, 1.977), (-0.1119, 0.1674, 1.952), (-0.126, 0.1885, 1.917), (-0.1344, 0.2012, 1.878), (-0.1382, 0.2068, 1.836), (-0.01615, 0.039, 2.0), (-0.09567, 0.231, 1.793), (-0.03251, 0.07848, 1.999), (-0.04865, 0.1174, 1.992), (-0.06392, 0.1543, 1.977), (-0.07706, 0.186, 1.952), (-0.08676, 0.2095, 1.917), (-0.09259, 0.2235, 1.878), (-0.09517, 0.2298, 1.836), (-0.008235, 0.0414, 2.0), (-0.04877, 0.2452, 1.793), (-0.01657, 0.08331, 1.999), (-0.0248, 0.1247, 1.992), (-0.03258, 0.1638, 1.977), (-0.03929, 0.1975, 1.952), (-0.04423, 0.2224, 1.917), (-0.0472, 0.2373, 1.878), (-0.04852, 0.2439, 1.836), (-8.941e-08, 0.03245, 0.0), (0.0, 0.25, 0.2165), (-7.101e-08, 0.07719, 0.00137), (-5.285e-08, 0.1213, 0.008384), (-3.562e-08, 0.1631, 0.02425), (-2.049e-08, 0.1991, 0.05066), (-1.024e-08, 0.2256, 0.08646), (-3.492e-09, 0.2416, 0.128), (-5.821e-10, 0.2486, 0.172), (0.04877, 0.2452, 0.2165), (0.006331, 0.03183, 0.0), (0.0485, 0.2438, 0.172), (0.04713, 0.2369, 0.128), (0.04402, 0.2213, 0.08646), (0.03884, 0.1953, 0.05066), (0.03182, 0.16, 0.02425), (0.02367, 0.119, 0.008384), (0.01506, 0.0757, 0.00137), (0.09567, 0.231, 0.2165), (0.01242, 0.02998, 0.0), (0.09514, 0.2297, 0.172), (0.09245, 0.2232, 0.128), (0.08635, 0.2085, 0.08646), (0.07619, 0.1839, 0.05066), (0.06242, 0.1507, 0.02425), (0.04644, 0.1121, 0.008384), (0.02954, 0.07131, 0.00137), (0.1389, 0.2079, 0.2165), (0.01803, 0.02698, 0.0), (0.1381, 0.2067, 0.172), (0.1342, 0.2009, 0.128), (0.1254, 0.1876, 0.08646), (0.1106, 0.1655, 0.05066), (0.09063, 0.1356, 0.02425), (0.06742, 0.1009, 0.008384), (0.04288, 0.06418, 0.00137), (0.1768, 0.1768, 0.2165), (0.02295, 0.02295, 0.0), (0.1758, 0.1758, 0.172), (0.1708, 0.1708, 0.128), (0.1595, 0.1595, 0.08646), (0.1408, 0.1408, 0.05066), (0.1153, 0.1153, 0.02425), (0.0858, 0.0858, 0.008384), (0.05458, 0.05458, 0.00137), (0.2079, 0.1389, 0.2165), (0.02698, 0.01803, 0.0), (0.2067, 0.1381, 0.172), (0.2009, 0.1342, 0.128), (0.1876, 0.1254, 0.08646), (0.1655, 0.1106, 0.05066), (0.1356, 0.09063, 0.02425), (0.1009, 0.06742, 0.008384), (0.06418, 0.04288, 0.00137), (0.231, 0.09567, 0.2165), (0.02998, 0.01242, 0.0), (0.2297, 0.09514, 0.172), (0.2232, 0.09245, 0.128), (0.2085, 0.08635, 0.08646), (0.1839, 0.07619, 0.05066), (0.1507, 0.06242, 0.02425), (0.1121, 0.04644, 0.008384), (0.07131, 0.02954, 0.00137), (0.2452, 0.04877, 0.2165), (0.03183, 0.006331, 0.0), (0.2438, 0.0485, 0.172), (0.2369, 0.04713, 0.128), (0.2213, 0.04402, 0.08646), (0.1953, 0.03884, 0.05066), (0.16, 0.03182, 0.02425), (0.119, 0.02367, 0.008384), (0.0757, 0.01506, 0.00137), (0.25, 1.887e-08, 0.2165), (0.03245, -4.284e-08, 0.0), (0.2486, 1.839e-08, 0.172), (0.2416, 1.653e-08, 0.128), (0.2256, 1.187e-08, 0.08646), (0.1991, 4.424e-09, 0.05066), (0.1631, -5.821e-09, 0.02425), (0.1213, -1.77e-08, 0.008384), (0.07719, -3.027e-08, 0.00137), (0.2452, -0.04877, 0.2165), (0.03183, -0.006331, 0.0), (0.2438, -0.0485, 0.172), (0.2369, -0.04713, 0.128), (0.2213, -0.04402, 0.08646), (0.1953, -0.03884, 0.05066), (0.16, -0.03182, 0.02425), (0.119, -0.02367, 0.008384), (0.0757, -0.01506, 0.00137), (0.231, -0.09567, 0.2165), (0.02998, -0.01242, 0.0), (0.2297, -0.09514, 0.172), (0.2232, -0.09245, 0.128), (0.2085, -0.08635, 0.08646), (0.1839, -0.07619, 0.05066), (0.1507, -0.06242, 0.02425), (0.1121, -0.04644, 0.008384), (0.07131, -0.02954, 0.00137), (0.2079, -0.1389, 0.2165), (0.02698, -0.01803, 0.0), (0.2067, -0.1381, 0.172), (0.2009, -0.1342, 0.128), (0.1876, -0.1254, 0.08646), (0.1655, -0.1106, 0.05066), (0.1356, -0.09063, 0.02425), (0.1009, -0.06742, 0.008384), (0.06418, -0.04288, 0.00137), (0.1768, -0.1768, 0.2165), (0.02295, -0.02295, 0.0), (0.1758, -0.1758, 0.172), (0.1708, -0.1708, 0.128), (0.1595, -0.1595, 0.08646), (0.1408, -0.1408, 0.05066), (0.1153, -0.1153, 0.02425), (0.0858, -0.0858, 0.008384), (0.05458, -0.05458, 0.00137), (0.1389, -0.2079, 0.2165), (0.01803, -0.02698, 0.0), (0.1381, -0.2067, 0.172), (0.1342, -0.2009, 0.128), (0.1254, -0.1876, 0.08646), (0.1106, -0.1655, 0.05066), (0.09063, -0.1356, 0.02425), (0.06742, -0.1009, 0.008384), (0.04288, -0.06418, 0.00137), (0.09567, -0.231, 0.2165), (0.01242, -0.02998, 0.0), (0.09514, -0.2297, 0.172), (0.09245, -0.2232, 0.128), (0.08635, -0.2085, 0.08646), (0.07619, -0.1839, 0.05066), (0.06242, -0.1507, 0.02425), (0.04644, -0.1121, 0.008384), (0.02954, -0.07131, 0.00137), (0.04877, -0.2452, 0.2165), (0.006331, -0.03183, 0.0), (0.0485, -0.2438, 0.172), (0.04713, -0.2369, 0.128), (0.04402, -0.2213, 0.08646), (0.03884, -0.1953, 0.05066), (0.03182, -0.16, 0.02425), (0.02367, -0.119, 0.008384), (0.01506, -0.0757, 0.00137), (-8.146e-08, -0.25, 0.2165), (-2.421e-08, -0.03245, 0.0), (-8.103e-08, -0.2486, 0.172), (-7.916e-08, -0.2416, 0.128), (-7.497e-08, -0.2256, 0.08646), (-6.799e-08, -0.1991, 0.05066), (-5.867e-08, -0.1631, 0.02425), (-4.75e-08, -0.1213, 0.008384), (-3.597e-08, -0.07719, 0.00137), (-0.04877, -0.2452, 0.2165), (-0.006331, -0.03183, 0.0), (-0.0485, -0.2438, 0.172), (-0.04713, -0.2369, 0.128), (-0.04402, -0.2213, 0.08646), (-0.03884, -0.1953, 0.05066), (-0.03182, -0.16, 0.02425), (-0.02367, -0.119, 0.008384), (-0.01506, -0.0757, 0.00137), (-0.09567, -0.231, 0.2165), (-0.01242, -0.02998, 0.0), (-0.09514, -0.2297, 0.172), (-0.09245, -0.2232, 0.128), (-0.08635, -0.2085, 0.08646), (-0.07619, -0.1839, 0.05066), (-0.06242, -0.1507, 0.02425), (-0.04644, -0.1121, 0.008384), (-0.02954, -0.07131, 0.00137), (-0.1389, -0.2079, 0.2165), (-0.01803, -0.02698, 0.0), (-0.1381, -0.2067, 0.172), (-0.1342, -0.2009, 0.128), (-0.1254, -0.1876, 0.08646), (-0.1106, -0.1655, 0.05066), (-0.09063, -0.1356, 0.02425), (-0.06742, -0.1009, 0.008384), (-0.04288, -0.06418, 0.00137), (-0.1768, -0.1768, 0.2165), (-0.02295, -0.02295, 0.0), (-0.1758, -0.1758, 0.172), (-0.1708, -0.1708, 0.128), (-0.1595, -0.1595, 0.08646), (-0.1408, -0.1408, 0.05066), (-0.1153, -0.1153, 0.02425), (-0.0858, -0.0858, 0.008384), (-0.05458, -0.05458, 0.00137), (-0.2079, -0.1389, 0.2165), (-0.02698, -0.01803, 0.0), (-0.2067, -0.1381, 0.172), (-0.2009, -0.1342, 0.128), (-0.1876, -0.1254, 0.08646), (-0.1655, -0.1106, 0.05066), (-0.1356, -0.09063, 0.02425), (-0.1009, -0.06742, 0.008384), (-0.06418, -0.04288, 0.00137), (-0.231, -0.09567, 0.2165), (-0.02998, -0.01242, 0.0), (-0.2297, -0.09514, 0.172), (-0.2232, -0.09245, 0.128), (-0.2085, -0.08635, 0.08646), (-0.1839, -0.07619, 0.05066), (-0.1507, -0.06242, 0.02425), (-0.1121, -0.04644, 0.008384), (-0.07131, -0.02954, 0.00137), (-0.2452, -0.04877, 0.2165), (-0.03183, -0.006331, 0.0), (-0.2438, -0.0485, 0.172), (-0.2369, -0.04713, 0.128), (-0.2213, -0.04402, 0.08646), (-0.1953, -0.03884, 0.05066), (-0.16, -0.03182, 0.02425), (-0.119, -0.02367, 0.008384), (-0.0757, -0.01506, 0.00137), (-0.25, 2.414e-07, 0.2165), (-0.03245, -3.725e-09, 0.0), (-0.2486, 2.398e-07, 0.172), (-0.2416, 2.319e-07, 0.128), (-0.2256, 2.14e-07, 0.08646), (-0.1991, 1.842e-07, 0.05066), (-0.1631, 1.437e-07, 0.02425), (-0.1213, 9.639e-08, 0.008384), (-0.07719, 4.668e-08, 0.00137), (-0.2452, 0.04877, 0.2165), (-0.03183, 0.006331, 0.0), (-0.2438, 0.0485, 0.172), (-0.2369, 0.04713, 0.128), (-0.2213, 0.04402, 0.08646), (-0.1953, 0.03884, 0.05066), (-0.16, 0.03182, 0.02425), (-0.119, 0.02367, 0.008384), (-0.0757, 0.01506, 0.00137), (-0.231, 0.09567, 0.2165), (-0.02998, 0.01242, 0.0), (-0.2297, 0.09514, 0.172), (-0.2232, 0.09245, 0.128), (-0.2085, 0.08635, 0.08646), (-0.1839, 0.07619, 0.05066), (-0.1507, 0.06242, 0.02425), (-0.1121, 0.04644, 0.008384), (-0.07131, 0.02954, 0.00137), (-0.2079, 0.1389, 0.2165), (-0.02698, 0.01803, 0.0), (-0.2067, 0.1381, 0.172), (-0.2009, 0.1342, 0.128), (-0.1876, 0.1254, 0.08646), (-0.1655, 0.1106, 0.05066), (-0.1356, 0.09063, 0.02425), (-0.1009, 0.06742, 0.008384), (-0.06418, 0.04288, 0.00137), (-0.1768, 0.1768, 0.2165), (-0.02295, 0.02295, 0.0), (-0.1758, 0.1758, 0.172), (-0.1708, 0.1708, 0.128), (-0.1595, 0.1595, 0.08646), (-0.1408, 0.1408, 0.05066), (-0.1153, 0.1153, 0.02425), (-0.0858, 0.0858, 0.008384), (-0.05458, 0.05458, 0.00137), (-0.1389, 0.2079, 0.2165), (-0.01803, 0.02698, 0.0), (-0.1381, 0.2067, 0.172), (-0.1342, 0.2009, 0.128), (-0.1254, 0.1876, 0.08646), (-0.1106, 0.1655, 0.05066), (-0.09063, 0.1356, 0.02425), (-0.06742, 0.1009, 0.008384), (-0.04288, 0.06418, 0.00137), (-0.09567, 0.231, 0.2165), (-0.01242, 0.02998, 0.0), (-0.09514, 0.2297, 0.172), (-0.09245, 0.2232, 0.128), (-0.08635, 0.2085, 0.08646), (-0.07619, 0.1839, 0.05066), (-0.06242, 0.1507, 0.02425), (-0.04644, 0.1121, 0.008384), (-0.02954, 0.07131, 0.00137), (-0.04877, 0.2452, 0.2165), (-0.006331, 0.03183, 0.0), (-0.0485, 0.2438, 0.172), (-0.04713, 0.2369, 0.128), (-0.04402, 0.2213, 0.08646), (-0.03884, 0.1953, 0.05066), (-0.03182, 0.16, 0.02425), (-0.02367, 0.119, 0.008384), (-0.01506, 0.0757, 0.00137)], [], [(97, 810, 819, 98), (1080, 800, 96, 127), (1367, 222, 223, 1089), (639, 31, 0, 608), (638, 30, 31, 639), (637, 29, 30, 638), (636, 28, 29, 637), (635, 27, 28, 636), (634, 26, 27, 635), (633, 25, 26, 634), (632, 24, 25, 633), (631, 23, 24, 632), (630, 22, 23, 631), (629, 21, 22, 630), (628, 20, 21, 629), (627, 19, 20, 628), (626, 18, 19, 627), (625, 17, 18, 626), (624, 16, 17, 625), (623, 15, 16, 624), (622, 14, 15, 623), (621, 13, 14, 622), (620, 12, 13, 621), (619, 11, 12, 620), (618, 10, 11, 619), (617, 9, 10, 618), (616, 8, 9, 617), (615, 7, 8, 616), (614, 6, 7, 615), (613, 5, 6, 614), (612, 4, 5, 613), (611, 3, 4, 612), (610, 2, 3, 611), (609, 1, 2, 610), (608, 0, 1, 609), (736, 63, 32, 737), (737, 32, 33, 738), (738, 33, 34, 739), (739, 34, 35, 740), (740, 35, 36, 741), (741, 36, 37, 742), (742, 37, 38, 743), (743, 38, 39, 744), (744, 39, 40, 745), (745, 40, 41, 746), (746, 41, 42, 747), (747, 42, 43, 748), (748, 43, 44, 749), (749, 44, 45, 750), (750, 45, 46, 751), (751, 46, 47, 752), (752, 47, 48, 753), (753, 48, 49, 754), (754, 49, 50, 755), (755, 50, 51, 756), (756, 51, 52, 757), (757, 52, 53, 758), (758, 53, 54, 759), (759, 54, 55, 760), (760, 55, 56, 761), (761, 56, 57, 762), (762, 57, 58, 763), (763, 58, 59, 764), (764, 59, 60, 765), (765, 60, 61, 766), (766, 61, 62, 767), (767, 62, 63, 736), (511, 95, 64, 480), (510, 94, 95, 511), (509, 93, 94, 510), (508, 92, 93, 509), (507, 91, 92, 508), (506, 90, 91, 507), (505, 89, 90, 506), (504, 88, 89, 505), (503, 87, 88, 504), (502, 86, 87, 503), (501, 85, 86, 502), (500, 84, 85, 501), (499, 83, 84, 500), (498, 82, 83, 499), (497, 81, 82, 498), (496, 80, 81, 497), (495, 79, 80, 496), (494, 78, 79, 495), (493, 77, 78, 494), (492, 76, 77, 493), (491, 75, 76, 492), (490, 74, 75, 491), (489, 73, 74, 490), (488, 72, 73, 489), (487, 71, 72, 488), (486, 70, 71, 487), (485, 69, 70, 486), (484, 68, 69, 485), (483, 67, 68, 484), (482, 66, 67, 483), (481, 65, 66, 482), (480, 64, 65, 481), (447, 127, 96, 416), (446, 126, 127, 447), (445, 125, 126, 446), (444, 124, 125, 445), (443, 123, 124, 444), (442, 122, 123, 443), (441, 121, 122, 442), (440, 120, 121, 441), (439, 119, 120, 440), (438, 118, 119, 439), (437, 117, 118, 438), (436, 116, 117, 437), (435, 115, 116, 436), (434, 114, 115, 435), (433, 113, 114, 434), (432, 112, 113, 433), (431, 111, 112, 432), (430, 110, 111, 431), (429, 109, 110, 430), (428, 108, 109, 429), (427, 107, 108, 428), (426, 106, 107, 427), (425, 105, 106, 426), (424, 104, 105, 425), (423, 103, 104, 424), (422, 102, 103, 423), (421, 101, 102, 422), (420, 100, 101, 421), (419, 99, 100, 420), (418, 98, 99, 419), (417, 97, 98, 418), (416, 96, 97, 417), (544, 159, 128, 545), (545, 128, 129, 546), (546, 129, 130, 547), (547, 130, 131, 548), (548, 131, 132, 549), (549, 132, 133, 550), (550, 133, 134, 551), (551, 134, 135, 552), (552, 135, 136, 553), (553, 136, 137, 554), (554, 137, 138, 555), (555, 138, 139, 556), (556, 139, 140, 557), (557, 140, 141, 558), (558, 141, 142, 559), (559, 142, 143, 560), (560, 143, 144, 561), (561, 144, 145, 562), (562, 145, 146, 563), (563, 146, 147, 564), (564, 147, 148, 565), (565, 148, 149, 566), (566, 149, 150, 567), (567, 150, 151, 568), (568, 151, 152, 569), (569, 152, 153, 570), (570, 153, 154, 571), (571, 154, 155, 572), (572, 155, 156, 573), (573, 156, 157, 574), (574, 157, 158, 575), (575, 158, 159, 544), (672, 160, 161, 673), (673, 161, 162, 674), (674, 162, 163, 675), (675, 163, 164, 676), (676, 164, 165, 677), (677, 165, 166, 678), (678, 166, 167, 679), (679, 167, 168, 680), (680, 168, 169, 681), (681, 169, 170, 682), (682, 170, 171, 683), (683, 171, 172, 684), (684, 172, 173, 685), (685, 173, 174, 686), (686, 174, 175, 687), (687, 175, 176, 688), (688, 176, 177, 689), (689, 177, 178, 690), (690, 178, 179, 691), (691, 179, 180, 692), (692, 180, 181, 693), (693, 181, 182, 694), (694, 182, 183, 695), (695, 183, 184, 696), (696, 184, 185, 697), (697, 185, 186, 698), (698, 186, 187, 699), (699, 187, 188, 700), (700, 188, 189, 701), (701, 189, 190, 702), (702, 190, 191, 703), (703, 191, 160, 672), (1097, 192, 193, 1106), (1358, 221, 222, 1367), (1349, 220, 221, 1358), (1340, 219, 220, 1349), (1331, 218, 219, 1340), (1322, 217, 218, 1331), (1313, 216, 217, 1322), (1304, 215, 216, 1313), (1295, 214, 215, 1304), (1286, 213, 214, 1295), (1277, 212, 213, 1286), (1268, 211, 212, 1277), (1259, 210, 211, 1268), (1250, 209, 210, 1259), (1241, 208, 209, 1250), (1232, 207, 208, 1241), (1223, 206, 207, 1232), (1214, 205, 206, 1223), (1205, 204, 205, 1214), (1196, 203, 204, 1205), (1187, 202, 203, 1196), (1178, 201, 202, 1187), (1169, 200, 201, 1178), (1160, 199, 200, 1169), (1151, 198, 199, 1160), (1142, 197, 198, 1151), (1133, 196, 197, 1142), (1124, 195, 196, 1133), (1115, 194, 195, 1124), (1106, 193, 194, 1115), (798, 255, 224, 799), (797, 254, 255, 798), (796, 253, 254, 797), (795, 252, 253, 796), (794, 251, 252, 795), (793, 250, 251, 794), (792, 249, 250, 793), (791, 248, 249, 792), (790, 247, 248, 791), (789, 246, 247, 790), (788, 245, 246, 789), (787, 244, 245, 788), (786, 243, 244, 787), (785, 242, 243, 786), (784, 241, 242, 785), (783, 240, 241, 784), (782, 239, 240, 783), (781, 238, 239, 782), (780, 237, 238, 781), (779, 236, 237, 780), (778, 235, 236, 779), (777, 234, 235, 778), (776, 233, 234, 777), (775, 232, 233, 776), (774, 231, 232, 775), (773, 230, 231, 774), (772, 229, 230, 773), (771, 228, 229, 772), (770, 227, 228, 771), (769, 226, 227, 770), (768, 225, 226, 769), (799, 224, 225, 768), (734, 286, 287, 735), (733, 285, 286, 734), (732, 284, 285, 733), (731, 283, 284, 732), (730, 282, 283, 731), (729, 281, 282, 730), (728, 280, 281, 729), (727, 279, 280, 728), (726, 278, 279, 727), (725, 277, 278, 726), (724, 276, 277, 725), (723, 275, 276, 724), (722, 274, 275, 723), (721, 273, 274, 722), (720, 272, 273, 721), (719, 271, 272, 720), (718, 270, 271, 719), (717, 269, 270, 718), (716, 268, 269, 717), (715, 267, 268, 716), (714, 266, 267, 715), (713, 265, 266, 714), (712, 264, 265, 713), (711, 263, 264, 712), (710, 262, 263, 711), (709, 261, 262, 710), (708, 260, 261, 709), (707, 259, 260, 708), (706, 258, 259, 707), (705, 257, 258, 706), (704, 256, 257, 705), (735, 287, 256, 704), (671, 288, 289, 640), (640, 289, 290, 641), (641, 290, 291, 642), (642, 291, 292, 643), (643, 292, 293, 644), (644, 293, 294, 645), (645, 294, 295, 646), (646, 295, 296, 647), (647, 296, 297, 648), (648, 297, 298, 649), (649, 298, 299, 650), (650, 299, 300, 651), (651, 300, 301, 652), (652, 301, 302, 653), (653, 302, 303, 654), (654, 303, 304, 655), (655, 304, 305, 656), (656, 305, 306, 657), (657, 306, 307, 658), (658, 307, 308, 659), (659, 308, 309, 660), (660, 309, 310, 661), (661, 310, 311, 662), (662, 311, 312, 663), (663, 312, 313, 664), (664, 313, 314, 665), (665, 314, 315, 666), (666, 315, 316, 667), (667, 316, 317, 668), (668, 317, 318, 669), (669, 318, 319, 670), (670, 319, 288, 671), (606, 350, 351, 607), (605, 349, 350, 606), (604, 348, 349, 605), (603, 347, 348, 604), (602, 346, 347, 603), (601, 345, 346, 602), (600, 344, 345, 601), (599, 343, 344, 600), (598, 342, 343, 599), (597, 341, 342, 598), (596, 340, 341, 597), (595, 339, 340, 596), (594, 338, 339, 595), (593, 337, 338, 594), (592, 336, 337, 593), (591, 335, 336, 592), (590, 334, 335, 591), (589, 333, 334, 590), (588, 332, 333, 589), (587, 331, 332, 588), (586, 330, 331, 587), (585, 329, 330, 586), (584, 328, 329, 585), (583, 327, 328, 584), (582, 326, 327, 583), (581, 325, 326, 582), (580, 324, 325, 581), (579, 323, 324, 580), (578, 322, 323, 579), (577, 321, 322, 578), (576, 320, 321, 577), (607, 351, 320, 576), (543, 352, 353, 512), (512, 353, 354, 513), (513, 354, 355, 514), (514, 355, 356, 515), (515, 356, 357, 516), (516, 357, 358, 517), (517, 358, 359, 518), (518, 359, 360, 519), (519, 360, 361, 520), (520, 361, 362, 521), (521, 362, 363, 522), (522, 363, 364, 523), (523, 364, 365, 524), (524, 365, 366, 525), (525, 366, 367, 526), (526, 367, 368, 527), (527, 368, 369, 528), (528, 369, 370, 529), (529, 370, 371, 530), (530, 371, 372, 531), (531, 372, 373, 532), (532, 373, 374, 533), (533, 374, 375, 534), (534, 375, 376, 535), (535, 376, 377, 536), (536, 377, 378, 537), (537, 378, 379, 538), (538, 379, 380, 539), (539, 380, 381, 540), (540, 381, 382, 541), (541, 382, 383, 542), (542, 383, 352, 543), (479, 415, 384, 448), (448, 384, 385, 449), (449, 385, 386, 450), (450, 386, 387, 451), (451, 387, 388, 452), (452, 388, 389, 453), (453, 389, 390, 454), (454, 390, 391, 455), (455, 391, 392, 456), (456, 392, 393, 457), (457, 393, 394, 458), (458, 394, 395, 459), (459, 395, 396, 460), (460, 396, 397, 461), (461, 397, 398, 462), (462, 398, 399, 463), (463, 399, 400, 464), (464, 400, 401, 465), (465, 401, 402, 466), (466, 402, 403, 467), (467, 403, 404, 468), (468, 404, 405, 469), (469, 405, 406, 470), (470, 406, 407, 471), (471, 407, 408, 472), (472, 408, 409, 473), (473, 409, 410, 474), (474, 410, 411, 475), (475, 411, 412, 476), (476, 412, 413, 477), (477, 413, 414, 478), (478, 414, 415, 479), (98, 819, 828, 99), (99, 828, 837, 100), (100, 837, 846, 101), (101, 846, 855, 102), (102, 855, 864, 103), (103, 864, 873, 104), (104, 873, 882, 105), (105, 882, 891, 106), (106, 891, 900, 107), (107, 900, 909, 108), (108, 909, 918, 109), (109, 918, 927, 110), (110, 927, 936, 111), (111, 936, 945, 112), (112, 945, 954, 113), (113, 954, 963, 114), (114, 963, 972, 115), (115, 972, 981, 116), (116, 981, 990, 117), (117, 990, 999, 118), (118, 999, 1008, 119), (119, 1008, 1017, 120), (120, 1017, 1026, 121), (121, 1026, 1035, 122), (122, 1035, 1044, 123), (123, 1044, 1053, 124), (124, 1053, 1062, 125), (125, 1062, 1071, 126), (126, 1071, 1080, 127), (96, 800, 810, 97), (415, 416, 417, 384), (384, 417, 418, 385), (385, 418, 419, 386), (386, 419, 420, 387), (387, 420, 421, 388), (388, 421, 422, 389), (389, 422, 423, 390), (390, 423, 424, 391), (391, 424, 425, 392), (392, 425, 426, 393), (393, 426, 427, 394), (394, 427, 428, 395), (395, 428, 429, 396), (396, 429, 430, 397), (397, 430, 431, 398), (398, 431, 432, 399), (399, 432, 433, 400), (400, 433, 434, 401), (401, 434, 435, 402), (402, 435, 436, 403), (403, 436, 437, 404), (404, 437, 438, 405), (405, 438, 439, 406), (406, 439, 440, 407), (407, 440, 441, 408), (408, 441, 442, 409), (409, 442, 443, 410), (410, 443, 444, 411), (411, 444, 445, 412), (412, 445, 446, 413), (413, 446, 447, 414), (414, 447, 416, 415), (95, 478, 479, 64), (94, 477, 478, 95), (93, 476, 477, 94), (92, 475, 476, 93), (91, 474, 475, 92), (90, 473, 474, 91), (89, 472, 473, 90), (88, 471, 472, 89), (87, 470, 471, 88), (86, 469, 470, 87), (85, 468, 469, 86), (84, 467, 468, 85), (83, 466, 467, 84), (82, 465, 466, 83), (81, 464, 465, 82), (80, 463, 464, 81), (79, 462, 463, 80), (78, 461, 462, 79), (77, 460, 461, 78), (76, 459, 460, 77), (75, 458, 459, 76), (74, 457, 458, 75), (73, 456, 457, 74), (72, 455, 456, 73), (71, 454, 455, 72), (70, 453, 454, 71), (69, 452, 453, 70), (68, 451, 452, 69), (67, 450, 451, 68), (66, 449, 450, 67), (65, 448, 449, 66), (64, 479, 448, 65), (352, 480, 481, 353), (353, 481, 482, 354), (354, 482, 483, 355), (355, 483, 484, 356), (356, 484, 485, 357), (357, 485, 486, 358), (358, 486, 487, 359), (359, 487, 488, 360), (360, 488, 489, 361), (361, 489, 490, 362), (362, 490, 491, 363), (363, 491, 492, 364), (364, 492, 493, 365), (365, 493, 494, 366), (366, 494, 495, 367), (367, 495, 496, 368), (368, 496, 497, 369), (369, 497, 498, 370), (370, 498, 499, 371), (371, 499, 500, 372), (372, 500, 501, 373), (373, 501, 502, 374), (374, 502, 503, 375), (375, 503, 504, 376), (376, 504, 505, 377), (377, 505, 506, 378), (378, 506, 507, 379), (379, 507, 508, 380), (380, 508, 509, 381), (381, 509, 510, 382), (382, 510, 511, 383), (383, 511, 480, 352), (158, 542, 543, 159), (157, 541, 542, 158), (156, 540, 541, 157), (155, 539, 540, 156), (154, 538, 539, 155), (153, 537, 538, 154), (152, 536, 537, 153), (151, 535, 536, 152), (150, 534, 535, 151), (149, 533, 534, 150), (148, 532, 533, 149), (147, 531, 532, 148), (146, 530, 531, 147), (145, 529, 530, 146), (144, 528, 529, 145), (143, 527, 528, 144), (142, 526, 527, 143), (141, 525, 526, 142), (140, 524, 525, 141), (139, 523, 524, 140), (138, 522, 523, 139), (137, 521, 522, 138), (136, 520, 521, 137), (135, 519, 520, 136), (134, 518, 519, 135), (133, 517, 518, 134), (132, 516, 517, 133), (131, 515, 516, 132), (130, 514, 515, 131), (129, 513, 514, 130), (128, 512, 513, 129), (159, 543, 512, 128), (350, 575, 544, 351), (349, 574, 575, 350), (348, 573, 574, 349), (347, 572, 573, 348), (346, 571, 572, 347), (345, 570, 571, 346), (344, 569, 570, 345), (343, 568, 569, 344), (342, 567, 568, 343), (341, 566, 567, 342), (340, 565, 566, 341), (339, 564, 565, 340), (338, 563, 564, 339), (337, 562, 563, 338), (336, 561, 562, 337), (335, 560, 561, 336), (334, 559, 560, 335), (333, 558, 559, 334), (332, 557, 558, 333), (331, 556, 557, 332), (330, 555, 556, 331), (329, 554, 555, 330), (328, 553, 554, 329), (327, 552, 553, 328), (326, 551, 552, 327), (325, 550, 551, 326), (324, 549, 550, 325), (323, 548, 549, 324), (322, 547, 548, 323), (321, 546, 547, 322), (320, 545, 546, 321), (351, 544, 545, 320), (0, 607, 576, 1), (1, 576, 577, 2), (2, 577, 578, 3), (3, 578, 579, 4), (4, 579, 580, 5), (5, 580, 581, 6), (6, 581, 582, 7), (7, 582, 583, 8), (8, 583, 584, 9), (9, 584, 585, 10), (10, 585, 586, 11), (11, 586, 587, 12), (12, 587, 588, 13), (13, 588, 589, 14), (14, 589, 590, 15), (15, 590, 591, 16), (16, 591, 592, 17), (17, 592, 593, 18), (18, 593, 594, 19), (19, 594, 595, 20), (20, 595, 596, 21), (21, 596, 597, 22), (22, 597, 598, 23), (23, 598, 599, 24), (24, 599, 600, 25), (25, 600, 601, 26), (26, 601, 602, 27), (27, 602, 603, 28), (28, 603, 604, 29), (29, 604, 605, 30), (30, 605, 606, 31), (31, 606, 607, 0), (288, 608, 609, 289), (289, 609, 610, 290), (290, 610, 611, 291), (291, 611, 612, 292), (292, 612, 613, 293), (293, 613, 614, 294), (294, 614, 615, 295), (295, 615, 616, 296), (296, 616, 617, 297), (297, 617, 618, 298), (298, 618, 619, 299), (299, 619, 620, 300), (300, 620, 621, 301), (301, 621, 622, 302), (302, 622, 623, 303), (303, 623, 624, 304), (304, 624, 625, 305), (305, 625, 626, 306), (306, 626, 627, 307), (307, 627, 628, 308), (308, 628, 629, 309), (309, 629, 630, 310), (310, 630, 631, 311), (311, 631, 632, 312), (312, 632, 633, 313), (313, 633, 634, 314), (314, 634, 635, 315), (315, 635, 636, 316), (316, 636, 637, 317), (317, 637, 638, 318), (318, 638, 639, 319), (319, 639, 608, 288), (191, 670, 671, 160), (190, 669, 670, 191), (189, 668, 669, 190), (188, 667, 668, 189), (187, 666, 667, 188), (186, 665, 666, 187), (185, 664, 665, 186), (184, 663, 664, 185), (183, 662, 663, 184), (182, 661, 662, 183), (181, 660, 661, 182), (180, 659, 660, 181), (179, 658, 659, 180), (178, 657, 658, 179), (177, 656, 657, 178), (176, 655, 656, 177), (175, 654, 655, 176), (174, 653, 654, 175), (173, 652, 653, 174), (172, 651, 652, 173), (171, 650, 651, 172), (170, 649, 650, 171), (169, 648, 649, 170), (168, 647, 648, 169), (167, 646, 647, 168), (166, 645, 646, 167), (165, 644, 645, 166), (164, 643, 644, 165), (163, 642, 643, 164), (162, 641, 642, 163), (161, 640, 641, 162), (160, 671, 640, 161), (286, 703, 672, 287), (285, 702, 703, 286), (284, 701, 702, 285), (283, 700, 701, 284), (282, 699, 700, 283), (281, 698, 699, 282), (280, 697, 698, 281), (279, 696, 697, 280), (278, 695, 696, 279), (277, 694, 695, 278), (276, 693, 694, 277), (275, 692, 693, 276), (274, 691, 692, 275), (273, 690, 691, 274), (272, 689, 690, 273), (271, 688, 689, 272), (270, 687, 688, 271), (269, 686, 687, 270), (268, 685, 686, 269), (267, 684, 685, 268), (266, 683, 684, 267), (265, 682, 683, 266), (264, 681, 682, 265), (263, 680, 681, 264), (262, 679, 680, 263), (261, 678, 679, 262), (260, 677, 678, 261), (259, 676, 677, 260), (258, 675, 676, 259), (257, 674, 675, 258), (256, 673, 674, 257), (287, 672, 673, 256), (63, 735, 704, 32), (32, 704, 705, 33), (33, 705, 706, 34), (34, 706, 707, 35), (35, 707, 708, 36), (36, 708, 709, 37), (37, 709, 710, 38), (38, 710, 711, 39), (39, 711, 712, 40), (40, 712, 713, 41), (41, 713, 714, 42), (42, 714, 715, 43), (43, 715, 716, 44), (44, 716, 717, 45), (45, 717, 718, 46), (46, 718, 719, 47), (47, 719, 720, 48), (48, 720, 721, 49), (49, 721, 722, 50), (50, 722, 723, 51), (51, 723, 724, 52), (52, 724, 725, 53), (53, 725, 726, 54), (54, 726, 727, 55), (55, 727, 728, 56), (56, 728, 729, 57), (57, 729, 730, 58), (58, 730, 731, 59), (59, 731, 732, 60), (60, 732, 733, 61), (61, 733, 734, 62), (62, 734, 735, 63), (255, 767, 736, 224), (254, 766, 767, 255), (253, 765, 766, 254), (252, 764, 765, 253), (251, 763, 764, 252), (250, 762, 763, 251), (249, 761, 762, 250), (248, 760, 761, 249), (247, 759, 760, 248), (246, 758, 759, 247), (245, 757, 758, 246), (244, 756, 757, 245), (243, 755, 756, 244), (242, 754, 755, 243), (241, 753, 754, 242), (240, 752, 753, 241), (239, 751, 752, 240), (238, 750, 751, 239), (237, 749, 750, 238), (236, 748, 749, 237), (235, 747, 748, 236), (234, 746, 747, 235), (233, 745, 746, 234), (232, 744, 745, 233), (231, 743, 744, 232), (230, 742, 743, 231), (229, 741, 742, 230), (228, 740, 741, 229), (227, 739, 740, 228), (226, 738, 739, 227), (225, 737, 738, 226), (224, 736, 737, 225), (223, 799, 768, 192), (192, 768, 769, 193), (193, 769, 770, 194), (194, 770, 771, 195), (195, 771, 772, 196), (196, 772, 773, 197), (197, 773, 774, 198), (198, 774, 775, 199), (199, 775, 776, 200), (200, 776, 777, 201), (201, 777, 778, 202), (202, 778, 779, 203), (203, 779, 780, 204), (204, 780, 781, 205), (205, 781, 782, 206), (206, 782, 783, 207), (207, 783, 784, 208), (208, 784, 785, 209), (209, 785, 786, 210), (210, 786, 787, 211), (211, 787, 788, 212), (212, 788, 789, 213), (213, 789, 790, 214), (214, 790, 791, 215), (215, 791, 792, 216), (216, 792, 793, 217), (217, 793, 794, 218), (218, 794, 795, 219), (219, 795, 796, 220), (220, 796, 797, 221), (221, 797, 798, 222), (222, 798, 799, 223), (1088, 1098, 1107, 1116, 1125, 1134, 1143, 1152, 1161, 1170, 1179, 1188, 1197, 1206, 1215, 1224, 1233, 1242, 1251, 1260, 1269, 1278, 1287, 1296, 1305, 1314, 1323, 1332, 1341, 1350, 1359, 1368), (810, 800, 802, 817), (817, 802, 803, 816), (816, 803, 804, 815), (815, 804, 805, 814), (814, 805, 806, 813), (813, 806, 807, 812), (812, 807, 808, 811), (811, 808, 801, 809), (819, 810, 817, 826), (826, 817, 816, 825), (825, 816, 815, 824), (824, 815, 814, 823), (823, 814, 813, 822), (822, 813, 812, 821), (821, 812, 811, 820), (820, 811, 809, 818), (828, 819, 826, 835), (835, 826, 825, 834), (834, 825, 824, 833), (833, 824, 823, 832), (832, 823, 822, 831), (831, 822, 821, 830), (830, 821, 820, 829), (829, 820, 818, 827), (837, 828, 835, 844), (844, 835, 834, 843), (843, 834, 833, 842), (842, 833, 832, 841), (841, 832, 831, 840), (840, 831, 830, 839), (839, 830, 829, 838), (838, 829, 827, 836), (846, 837, 844, 853), (853, 844, 843, 852), (852, 843, 842, 851), (851, 842, 841, 850), (850, 841, 840, 849), (849, 840, 839, 848), (848, 839, 838, 847), (847, 838, 836, 845), (855, 846, 853, 862), (862, 853, 852, 861), (861, 852, 851, 860), (860, 851, 850, 859), (859, 850, 849, 858), (858, 849, 848, 857), (857, 848, 847, 856), (856, 847, 845, 854), (864, 855, 862, 871), (871, 862, 861, 870), (870, 861, 860, 869), (869, 860, 859, 868), (868, 859, 858, 867), (867, 858, 857, 866), (866, 857, 856, 865), (865, 856, 854, 863), (873, 864, 871, 880), (880, 871, 870, 879), (879, 870, 869, 878), (878, 869, 868, 877), (877, 868, 867, 876), (876, 867, 866, 875), (875, 866, 865, 874), (874, 865, 863, 872), (882, 873, 880, 889), (889, 880, 879, 888), (888, 879, 878, 887), (887, 878, 877, 886), (886, 877, 876, 885), (885, 876, 875, 884), (884, 875, 874, 883), (883, 874, 872, 881), (891, 882, 889, 898), (898, 889, 888, 897), (897, 888, 887, 896), (896, 887, 886, 895), (895, 886, 885, 894), (894, 885, 884, 893), (893, 884, 883, 892), (892, 883, 881, 890), (900, 891, 898, 907), (907, 898, 897, 906), (906, 897, 896, 905), (905, 896, 895, 904), (904, 895, 894, 903), (903, 894, 893, 902), (902, 893, 892, 901), (901, 892, 890, 899), (909, 900, 907, 916), (916, 907, 906, 915), (915, 906, 905, 914), (914, 905, 904, 913), (913, 904, 903, 912), (912, 903, 902, 911), (911, 902, 901, 910), (910, 901, 899, 908), (918, 909, 916, 925), (925, 916, 915, 924), (924, 915, 914, 923), (923, 914, 913, 922), (922, 913, 912, 921), (921, 912, 911, 920), (920, 911, 910, 919), (919, 910, 908, 917), (927, 918, 925, 934), (934, 925, 924, 933), (933, 924, 923, 932), (932, 923, 922, 931), (931, 922, 921, 930), (930, 921, 920, 929), (929, 920, 919, 928), (928, 919, 917, 926), (936, 927, 934, 943), (943, 934, 933, 942), (942, 933, 932, 941), (941, 932, 931, 940), (940, 931, 930, 939), (939, 930, 929, 938), (938, 929, 928, 937), (937, 928, 926, 935), (945, 936, 943, 952), (952, 943, 942, 951), (951, 942, 941, 950), (950, 941, 940, 949), (949, 940, 939, 948), (948, 939, 938, 947), (947, 938, 937, 946), (946, 937, 935, 944), (954, 945, 952, 961), (961, 952, 951, 960), (960, 951, 950, 959), (959, 950, 949, 958), (958, 949, 948, 957), (957, 948, 947, 956), (956, 947, 946, 955), (955, 946, 944, 953), (963, 954, 961, 970), (970, 961, 960, 969), (969, 960, 959, 968), (968, 959, 958, 967), (967, 958, 957, 966), (966, 957, 956, 965), (965, 956, 955, 964), (964, 955, 953, 962), (972, 963, 970, 979), (979, 970, 969, 978), (978, 969, 968, 977), (977, 968, 967, 976), (976, 967, 966, 975), (975, 966, 965, 974), (974, 965, 964, 973), (973, 964, 962, 971), (981, 972, 979, 988), (988, 979, 978, 987), (987, 978, 977, 986), (986, 977, 976, 985), (985, 976, 975, 984), (984, 975, 974, 983), (983, 974, 973, 982), (982, 973, 971, 980), (990, 981, 988, 997), (997, 988, 987, 996), (996, 987, 986, 995), (995, 986, 985, 994), (994, 985, 984, 993), (993, 984, 983, 992), (992, 983, 982, 991), (991, 982, 980, 989), (999, 990, 997, 1006), (1006, 997, 996, 1005), (1005, 996, 995, 1004), (1004, 995, 994, 1003), (1003, 994, 993, 1002), (1002, 993, 992, 1001), (1001, 992, 991, 1000), (1000, 991, 989, 998), (1008, 999, 1006, 1015), (1015, 1006, 1005, 1014), (1014, 1005, 1004, 1013), (1013, 1004, 1003, 1012), (1012, 1003, 1002, 1011), (1011, 1002, 1001, 1010), (1010, 1001, 1000, 1009), (1009, 1000, 998, 1007), (1017, 1008, 1015, 1024), (1024, 1015, 1014, 1023), (1023, 1014, 1013, 1022), (1022, 1013, 1012, 1021), (1021, 1012, 1011, 1020), (1020, 1011, 1010, 1019), (1019, 1010, 1009, 1018), (1018, 1009, 1007, 1016), (1026, 1017, 1024, 1033), (1033, 1024, 1023, 1032), (1032, 1023, 1022, 1031), (1031, 1022, 1021, 1030), (1030, 1021, 1020, 1029), (1029, 1020, 1019, 1028), (1028, 1019, 1018, 1027), (1027, 1018, 1016, 1025), (1035, 1026, 1033, 1042), (1042, 1033, 1032, 1041), (1041, 1032, 1031, 1040), (1040, 1031, 1030, 1039), (1039, 1030, 1029, 1038), (1038, 1029, 1028, 1037), (1037, 1028, 1027, 1036), (1036, 1027, 1025, 1034), (1044, 1035, 1042, 1051), (1051, 1042, 1041, 1050), (1050, 1041, 1040, 1049), (1049, 1040, 1039, 1048), (1048, 1039, 1038, 1047), (1047, 1038, 1037, 1046), (1046, 1037, 1036, 1045), (1045, 1036, 1034, 1043), (1053, 1044, 1051, 1060), (1060, 1051, 1050, 1059), (1059, 1050, 1049, 1058), (1058, 1049, 1048, 1057), (1057, 1048, 1047, 1056), (1056, 1047, 1046, 1055), (1055, 1046, 1045, 1054), (1054, 1045, 1043, 1052), (1062, 1053, 1060, 1069), (1069, 1060, 1059, 1068), (1068, 1059, 1058, 1067), (1067, 1058, 1057, 1066), (1066, 1057, 1056, 1065), (1065, 1056, 1055, 1064), (1064, 1055, 1054, 1063), (1063, 1054, 1052, 1061), (1071, 1062, 1069, 1078), (1078, 1069, 1068, 1077), (1077, 1068, 1067, 1076), (1076, 1067, 1066, 1075), (1075, 1066, 1065, 1074), (1074, 1065, 1064, 1073), (1073, 1064, 1063, 1072), (1072, 1063, 1061, 1070), (1080, 1071, 1078, 1087), (1087, 1078, 1077, 1086), (1086, 1077, 1076, 1085), (1085, 1076, 1075, 1084), (1084, 1075, 1074, 1083), (1083, 1074, 1073, 1082), (1082, 1073, 1072, 1081), (1081, 1072, 1070, 1079), (800, 1080, 1087, 802), (802, 1087, 1086, 803), (803, 1086, 1085, 804), (804, 1085, 1084, 805), (805, 1084, 1083, 806), (806, 1083, 1082, 807), (807, 1082, 1081, 808), (808, 1081, 1079, 801), (809, 801, 1079, 1070, 1061, 1052, 1043, 1034, 1025, 1016, 1007, 998, 989, 980, 971, 962, 953, 944, 935, 926, 917, 908, 899, 890, 881, 872, 863, 854, 845, 836, 827, 818), (1089, 1097, 1099, 1096), (1096, 1099, 1100, 1095), (1095, 1100, 1101, 1094), (1094, 1101, 1102, 1093), (1093, 1102, 1103, 1092), (1092, 1103, 1104, 1091), (1091, 1104, 1105, 1090), (1090, 1105, 1098, 1088), (1097, 1106, 1108, 1099), (1099, 1108, 1109, 1100), (1100, 1109, 1110, 1101), (1101, 1110, 1111, 1102), (1102, 1111, 1112, 1103), (1103, 1112, 1113, 1104), (1104, 1113, 1114, 1105), (1105, 1114, 1107, 1098), (1106, 1115, 1117, 1108), (1108, 1117, 1118, 1109), (1109, 1118, 1119, 1110), (1110, 1119, 1120, 1111), (1111, 1120, 1121, 1112), (1112, 1121, 1122, 1113), (1113, 1122, 1123, 1114), (1114, 1123, 1116, 1107), (1115, 1124, 1126, 1117), (1117, 1126, 1127, 1118), (1118, 1127, 1128, 1119), (1119, 1128, 1129, 1120), (1120, 1129, 1130, 1121), (1121, 1130, 1131, 1122), (1122, 1131, 1132, 1123), (1123, 1132, 1125, 1116), (1124, 1133, 1135, 1126), (1126, 1135, 1136, 1127), (1127, 1136, 1137, 1128), (1128, 1137, 1138, 1129), (1129, 1138, 1139, 1130), (1130, 1139, 1140, 1131), (1131, 1140, 1141, 1132), (1132, 1141, 1134, 1125), (1133, 1142, 1144, 1135), (1135, 1144, 1145, 1136), (1136, 1145, 1146, 1137), (1137, 1146, 1147, 1138), (1138, 1147, 1148, 1139), (1139, 1148, 1149, 1140), (1140, 1149, 1150, 1141), (1141, 1150, 1143, 1134), (1142, 1151, 1153, 1144), (1144, 1153, 1154, 1145), (1145, 1154, 1155, 1146), (1146, 1155, 1156, 1147), (1147, 1156, 1157, 1148), (1148, 1157, 1158, 1149), (1149, 1158, 1159, 1150), (1150, 1159, 1152, 1143), (1151, 1160, 1162, 1153), (1153, 1162, 1163, 1154), (1154, 1163, 1164, 1155), (1155, 1164, 1165, 1156), (1156, 1165, 1166, 1157), (1157, 1166, 1167, 1158), (1158, 1167, 1168, 1159), (1159, 1168, 1161, 1152), (1160, 1169, 1171, 1162), (1162, 1171, 1172, 1163), (1163, 1172, 1173, 1164), (1164, 1173, 1174, 1165), (1165, 1174, 1175, 1166), (1166, 1175, 1176, 1167), (1167, 1176, 1177, 1168), (1168, 1177, 1170, 1161), (1169, 1178, 1180, 1171), (1171, 1180, 1181, 1172), (1172, 1181, 1182, 1173), (1173, 1182, 1183, 1174), (1174, 1183, 1184, 1175), (1175, 1184, 1185, 1176), (1176, 1185, 1186, 1177), (1177, 1186, 1179, 1170), (1178, 1187, 1189, 1180), (1180, 1189, 1190, 1181), (1181, 1190, 1191, 1182), (1182, 1191, 1192, 1183), (1183, 1192, 1193, 1184), (1184, 1193, 1194, 1185), (1185, 1194, 1195, 1186), (1186, 1195, 1188, 1179), (1187, 1196, 1198, 1189), (1189, 1198, 1199, 1190), (1190, 1199, 1200, 1191), (1191, 1200, 1201, 1192), (1192, 1201, 1202, 1193), (1193, 1202, 1203, 1194), (1194, 1203, 1204, 1195), (1195, 1204, 1197, 1188), (1196, 1205, 1207, 1198), (1198, 1207, 1208, 1199), (1199, 1208, 1209, 1200), (1200, 1209, 1210, 1201), (1201, 1210, 1211, 1202), (1202, 1211, 1212, 1203), (1203, 1212, 1213, 1204), (1204, 1213, 1206, 1197), (1205, 1214, 1216, 1207), (1207, 1216, 1217, 1208), (1208, 1217, 1218, 1209), (1209, 1218, 1219, 1210), (1210, 1219, 1220, 1211), (1211, 1220, 1221, 1212), (1212, 1221, 1222, 1213), (1213, 1222, 1215, 1206), (1214, 1223, 1225, 1216), (1216, 1225, 1226, 1217), (1217, 1226, 1227, 1218), (1218, 1227, 1228, 1219), (1219, 1228, 1229, 1220), (1220, 1229, 1230, 1221), (1221, 1230, 1231, 1222), (1222, 1231, 1224, 1215), (1223, 1232, 1234, 1225), (1225, 1234, 1235, 1226), (1226, 1235, 1236, 1227), (1227, 1236, 1237, 1228), (1228, 1237, 1238, 1229), (1229, 1238, 1239, 1230), (1230, 1239, 1240, 1231), (1231, 1240, 1233, 1224), (1232, 1241, 1243, 1234), (1234, 1243, 1244, 1235), (1235, 1244, 1245, 1236), (1236, 1245, 1246, 1237), (1237, 1246, 1247, 1238), (1238, 1247, 1248, 1239), (1239, 1248, 1249, 1240), (1240, 1249, 1242, 1233), (1241, 1250, 1252, 1243), (1243, 1252, 1253, 1244), (1244, 1253, 1254, 1245), (1245, 1254, 1255, 1246), (1246, 1255, 1256, 1247), (1247, 1256, 1257, 1248), (1248, 1257, 1258, 1249), (1249, 1258, 1251, 1242), (1250, 1259, 1261, 1252), (1252, 1261, 1262, 1253), (1253, 1262, 1263, 1254), (1254, 1263, 1264, 1255), (1255, 1264, 1265, 1256), (1256, 1265, 1266, 1257), (1257, 1266, 1267, 1258), (1258, 1267, 1260, 1251), (1259, 1268, 1270, 1261), (1261, 1270, 1271, 1262), (1262, 1271, 1272, 1263), (1263, 1272, 1273, 1264), (1264, 1273, 1274, 1265), (1265, 1274, 1275, 1266), (1266, 1275, 1276, 1267), (1267, 1276, 1269, 1260), (1268, 1277, 1279, 1270), (1270, 1279, 1280, 1271), (1271, 1280, 1281, 1272), (1272, 1281, 1282, 1273), (1273, 1282, 1283, 1274), (1274, 1283, 1284, 1275), (1275, 1284, 1285, 1276), (1276, 1285, 1278, 1269), (1277, 1286, 1288, 1279), (1279, 1288, 1289, 1280), (1280, 1289, 1290, 1281), (1281, 1290, 1291, 1282), (1282, 1291, 1292, 1283), (1283, 1292, 1293, 1284), (1284, 1293, 1294, 1285), (1285, 1294, 1287, 1278), (1286, 1295, 1297, 1288), (1288, 1297, 1298, 1289), (1289, 1298, 1299, 1290), (1290, 1299, 1300, 1291), (1291, 1300, 1301, 1292), (1292, 1301, 1302, 1293), (1293, 1302, 1303, 1294), (1294, 1303, 1296, 1287), (1295, 1304, 1306, 1297), (1297, 1306, 1307, 1298), (1298, 1307, 1308, 1299), (1299, 1308, 1309, 1300), (1300, 1309, 1310, 1301), (1301, 1310, 1311, 1302), (1302, 1311, 1312, 1303), (1303, 1312, 1305, 1296), (1304, 1313, 1315, 1306), (1306, 1315, 1316, 1307), (1307, 1316, 1317, 1308), (1308, 1317, 1318, 1309), (1309, 1318, 1319, 1310), (1310, 1319, 1320, 1311), (1311, 1320, 1321, 1312), (1312, 1321, 1314, 1305), (1313, 1322, 1324, 1315), (1315, 1324, 1325, 1316), (1316, 1325, 1326, 1317), (1317, 1326, 1327, 1318), (1318, 1327, 1328, 1319), (1319, 1328, 1329, 1320), (1320, 1329, 1330, 1321), (1321, 1330, 1323, 1314), (1322, 1331, 1333, 1324), (1324, 1333, 1334, 1325), (1325, 1334, 1335, 1326), (1326, 1335, 1336, 1327), (1327, 1336, 1337, 1328), (1328, 1337, 1338, 1329), (1329, 1338, 1339, 1330), (1330, 1339, 1332, 1323), (1331, 1340, 1342, 1333), (1333, 1342, 1343, 1334), (1334, 1343, 1344, 1335), (1335, 1344, 1345, 1336), (1336, 1345, 1346, 1337), (1337, 1346, 1347, 1338), (1338, 1347, 1348, 1339), (1339, 1348, 1341, 1332), (1340, 1349, 1351, 1342), (1342, 1351, 1352, 1343), (1343, 1352, 1353, 1344), (1344, 1353, 1354, 1345), (1345, 1354, 1355, 1346), (1346, 1355, 1356, 1347), (1347, 1356, 1357, 1348), (1348, 1357, 1350, 1341), (1349, 1358, 1360, 1351), (1351, 1360, 1361, 1352), (1352, 1361, 1362, 1353), (1353, 1362, 1363, 1354), (1354, 1363, 1364, 1355), (1355, 1364, 1365, 1356), (1356, 1365, 1366, 1357), (1357, 1366, 1359, 1350), (1358, 1367, 1369, 1360), (1360, 1369, 1370, 1361), (1361, 1370, 1371, 1362), (1362, 1371, 1372, 1363), (1363, 1372, 1373, 1364), (1364, 1373, 1374, 1365), (1365, 1374, 1375, 1366), (1366, 1375, 1368, 1359), (1367, 1089, 1096, 1369), (1369, 1096, 1095, 1370), (1370, 1095, 1094, 1371), (1371, 1094, 1093, 1372), (1372, 1093, 1092, 1373), (1373, 1092, 1091, 1374), (1374, 1091, 1090, 1375), (1375, 1090, 1088, 1368), (1089, 223, 192, 1097)])
me_cylinder.materials.append(mat_material)
me_cylinder.use_remesh_preserve_volume = False
me_cylinder.use_remesh_preserve_attributes = False
me_cylinder.use_mirror_vertex_groups = False
me_cylinder.update()
arm_armature = bpy.data.armatures.new('Armature')  # bones are not reproduced

# ---- objects
ob_armature = bpy.data.objects.new('Armature', arm_armature)
ob_cylinder = bpy.data.objects.new('Cylinder', me_cylinder)
ob_lamp = bpy.data.objects.new('Lamp', light_lamp)
ob_camera = bpy.data.objects.new('Camera', cam_camera)

# ---- transforms, parenting, visibility, modifiers, constraints
ob_armature.location = (0.0, 0.0, 0.0)
ob_armature.lineart.crease_threshold = 0.0
ob_cylinder.parent = ob_armature
ob_cylinder.location = (0.0, 0.0, 0.0)
ob_cylinder.lineart.crease_threshold = 0.0
_vg = ob_cylinder.vertex_groups.new(name='root')
_vg.add([0, 1, 2, 3, 4, 5, 6, 7, 8, 9, 10, 11, 12, 13, 14, 15, 16, 17, 18, 19, 20, 21, 22, 23, 24, 25, 26, 27, 28, 29, 30, 31, 32, 33, 34, 35, 36, 37, 38, 39, 40, 41, 42, 43, 44, 45, 46, 47, 48, 49, 50, 51, 52, 53, 54, 55, 56, 57, 58, 59, 60, 61, 62, 63, 64, 65, 66, 67, 68, 69, 70, 71, 72, 73, 74, 75, 76, 77, 78, 79, 80, 81, 82, 83, 84, 85, 86, 87, 88, 89, 90, 91, 92, 93, 94, 95, 96, 97, 98, 99, 100, 101, 102, 103, 104, 105, 106, 107, 108, 109, 110, 111, 112, 113, 114, 115, 116, 117, 118, 119, 120, 121, 122, 123, 124, 125, 126, 127, 128, 129, 130, 131, 132, 133, 134, 135, 136, 137, 138, 139, 140, 141, 142, 143, 144, 145, 146, 147, 148, 149, 150, 151, 152, 153, 154, 155, 156, 157, 158, 159, 160, 161, 162, 163, 164, 165, 166, 167, 168, 169, 170, 171, 172, 173, 174, 175, 176, 177, 178, 179, 180, 181, 182, 183, 184, 185, 186, 187, 188, 189, 190, 191, 192, 193, 194, 195, 196, 197, 198, 199, 200, 201, 202, 203, 204, 205, 206, 207, 208, 209, 210, 211, 212, 213, 214, 215, 216, 217, 218, 219, 220, 221, 222, 223, 224, 225, 226, 227, 228, 229, 230, 231, 232, 233, 234, 235, 236, 237, 238, 239, 240, 241, 242, 243, 244, 245, 246, 247, 248, 249, 250, 251, 252, 253, 254, 255, 256, 257, 258, 259, 260, 261, 262, 263, 264, 265, 266, 267, 268, 269, 270, 271, 272, 273, 274, 275, 276, 277, 278, 279, 280, 281, 282, 283, 284, 285, 286, 287, 288, 289, 290, 291, 292, 293, 294, 295, 296, 297, 298, 299, 300, 301, 302, 303, 304, 305, 306, 307, 308, 309, 310, 311, 312, 313, 314, 315, 316, 317, 318, 319, 320, 321, 322, 323, 324, 325, 326, 327, 328, 329, 330, 331, 332, 333, 334, 335, 336, 337, 338, 339, 340, 341, 342, 343, 344, 345, 346, 347, 348, 349, 350, 351, 352, 353, 354, 355, 356, 357, 358, 359, 360, 361, 362, 363, 364, 365, 366, 367, 368, 369, 370, 371, 372, 373, 374, 375, 376, 377, 378, 379, 380, 381, 382, 383, 384, 385, 386, 387, 388, 389, 390, 391, 392, 393, 394, 395, 396, 397, 398, 399, 400, 401, 402, 403, 404, 405, 406, 407, 408, 409, 410, 411, 412, 413, 414, 415, 416, 417, 418, 419, 420, 421, 422, 423, 424, 425, 426, 427, 428, 429, 430, 431, 432, 433, 434, 435, 436, 437, 438, 439, 440, 441, 442, 443, 444, 445, 446, 447, 448, 449, 450, 451, 452, 453, 454, 455, 456, 457, 458, 459, 460, 461, 462, 463, 464, 465, 466, 467, 468, 469, 470, 471, 472, 473, 474, 475, 476, 477, 478, 479, 480, 481, 482, 483, 484, 485, 486, 487, 488, 489, 490, 491, 492, 493, 494, 495, 496, 497, 498, 499, 500, 501, 502, 503, 504, 505, 506, 507, 508, 509, 510, 511, 512, 513, 514, 515, 516, 517, 518, 519, 520, 521, 522, 523, 524, 525, 526, 527, 528, 529, 530, 531, 532, 533, 534, 535, 536, 537, 538, 539, 540, 541, 542, 543, 544, 545, 546, 547, 548, 549, 550, 551, 552, 553, 554, 555, 556, 557, 558, 559, 560, 561, 562, 563, 564, 565, 566, 567, 568, 569, 570, 571, 572, 573, 574, 575, 576, 577, 578, 579, 580, 581, 582, 583, 584, 585, 586, 587, 588, 589, 590, 591, 592, 593, 594, 595, 596, 597, 598, 599, 600, 601, 602, 603, 604, 605, 606, 607, 608, 609, 610, 611, 612, 613, 614, 615, 616, 617, 618, 619, 620, 621, 622, 623, 624, 625, 626, 627, 628, 629, 630, 631, 632, 633, 634, 635, 636, 637, 638, 639, 640, 641, 642, 643, 644, 645, 646, 647, 648, 649, 650, 651, 652, 653, 654, 655, 656, 657, 658, 659, 660, 661, 662, 663, 664, 665, 666, 667, 668, 669, 670, 671, 672, 673, 674, 675, 676, 677, 678, 679, 680, 681, 682, 683, 684, 685, 686, 687, 688, 689, 690, 691, 692, 693, 694, 695, 696, 697, 698, 699, 700, 701, 702, 703, 704, 705, 706, 707, 708, 709, 710, 711, 712, 713, 714, 715, 716, 717, 718, 719, 720, 721, 722, 723, 724, 725, 726, 727, 728, 729, 730, 731, 732, 733, 734, 735, 736, 737, 738, 739, 740, 741, 742, 743, 744, 745, 746, 747, 748, 749, 750, 751, 752, 753, 754, 755, 756, 757, 758, 759, 760, 761, 762, 763, 764, 765, 766, 767, 768, 769, 770, 771, 772, 773, 774, 775, 776, 777, 778, 779, 780, 781, 782, 783, 784, 785, 786, 787, 788, 789, 790, 791, 792, 793, 794, 795, 796, 797, 798, 799, 800, 801, 802, 803, 804, 805, 806, 807, 808, 809, 810, 811, 812, 813, 814, 815, 816, 817, 818, 819, 820, 821, 822, 823, 824, 825, 826, 827, 828, 829, 830, 831, 832, 833, 834, 835, 836, 837, 838, 839, 840, 841, 842, 843, 844, 845, 846, 847, 848, 849, 850, 851, 852, 853, 854, 855, 856, 857, 858, 859, 860, 861, 862, 863, 864, 865, 866, 867, 868, 869, 870, 871, 872, 873, 874, 875, 876, 877, 878, 879, 880, 881, 882, 883, 884, 885, 886, 887, 888, 889, 890, 891, 892, 893, 894, 895, 896, 897, 898, 899, 900, 901, 902, 903, 904, 905, 906, 907, 908, 909, 910, 911, 912, 913, 914, 915, 916, 917, 918, 919, 920, 921, 922, 923, 924, 925, 926, 927, 928, 929, 930, 931, 932, 933, 934, 935, 936, 937, 938, 939, 940, 941, 942, 943, 944, 945, 946, 947, 948, 949, 950, 951, 952, 953, 954, 955, 956, 957, 958, 959, 960, 961, 962, 963, 964, 965, 966, 967, 968, 969, 970, 971, 972, 973, 974, 975, 976, 977, 978, 979, 980, 981, 982, 983, 984, 985, 986, 987, 988, 989, 990, 991, 992, 993, 994, 995, 996, 997, 998, 999, 1000, 1001, 1002, 1003, 1004, 1005, 1006, 1007, 1008, 1009, 1010, 1011, 1012, 1013, 1014, 1015, 1016, 1017, 1018, 1019, 1020, 1021, 1022, 1023, 1024, 1025, 1026, 1027, 1028, 1029, 1030, 1031, 1032, 1033, 1034, 1035, 1036, 1037, 1038, 1039, 1040, 1041, 1042, 1043, 1044, 1045, 1046, 1047, 1048, 1049, 1050, 1051, 1052, 1053, 1054, 1055, 1056, 1057, 1058, 1059, 1060, 1061, 1062, 1063, 1064, 1065, 1066, 1067, 1068, 1069, 1070, 1071, 1072, 1073, 1074, 1075, 1076, 1077, 1078, 1079, 1080, 1081, 1082, 1083, 1084, 1085, 1086, 1087, 1088, 1089, 1090, 1091, 1092, 1093, 1094, 1095, 1096, 1097, 1098, 1099, 1100, 1101, 1102, 1103, 1104, 1105, 1106, 1107, 1108, 1109, 1110, 1111, 1112, 1113, 1114, 1115, 1116, 1117, 1118, 1119, 1120, 1121, 1122, 1123, 1124, 1125, 1126, 1127, 1128, 1129, 1130, 1131, 1132, 1133, 1134, 1135, 1136, 1137, 1138, 1139, 1140, 1141, 1142, 1143, 1144, 1145, 1146, 1147, 1148, 1149, 1150, 1151, 1152, 1153, 1154, 1155, 1156, 1157, 1158, 1159, 1160, 1161, 1162, 1163, 1164, 1165, 1166, 1167, 1168, 1169, 1170, 1171, 1172, 1173, 1174, 1175, 1176, 1177, 1178, 1179, 1180, 1181, 1182, 1183, 1184, 1185, 1186, 1187, 1188, 1189, 1190, 1191, 1192, 1193, 1194, 1195, 1196, 1197, 1198, 1199, 1200, 1201, 1202, 1203, 1204, 1205, 1206, 1207, 1208, 1209, 1210, 1211, 1212, 1213, 1214, 1215, 1216, 1217, 1218, 1219, 1220, 1221, 1222, 1223, 1224, 1225, 1226, 1227, 1228, 1229, 1230, 1231, 1232, 1233, 1234, 1235, 1236, 1237, 1238, 1239, 1240, 1241, 1242, 1243, 1244, 1245, 1246, 1247, 1248, 1249, 1250, 1251, 1252, 1253, 1254, 1255, 1256, 1257, 1258, 1259, 1260, 1261, 1262, 1263, 1264, 1265, 1266, 1267, 1268, 1269, 1270, 1271, 1272, 1273, 1274, 1275, 1276, 1277, 1278, 1279, 1280, 1281, 1282, 1283, 1284, 1285, 1286, 1287, 1288, 1289, 1290, 1291, 1292, 1293, 1294, 1295, 1296, 1297, 1298, 1299, 1300, 1301, 1302, 1303, 1304, 1305, 1306, 1307, 1308, 1309, 1310, 1311, 1312, 1313, 1314, 1315, 1316, 1317, 1318, 1319, 1320, 1321, 1322, 1323, 1324, 1325, 1326, 1327, 1328, 1329, 1330, 1331, 1332, 1333, 1334, 1335, 1336, 1337, 1338, 1339, 1340, 1341, 1342, 1343, 1344, 1345, 1346, 1347, 1348, 1349, 1350, 1351, 1352, 1353, 1354, 1355, 1356, 1357, 1358, 1359, 1360, 1361, 1362, 1363, 1364, 1365, 1366, 1367, 1368, 1369, 1370, 1371, 1372, 1373, 1374, 1375], 1.0, 'REPLACE')
_m = ob_cylinder.modifiers.new('Armature', 'ARMATURE')
_m.object = ob_armature
ob_lamp.location = (4.076, 1.005, 5.904)
ob_lamp.rotation_euler = (0.6503, 0.05522, 1.866)
ob_lamp.lock_rotations_4d = False
ob_lamp.empty_display_type = 'ARROWS'
ob_lamp.color = (0.0, 0.0, 0.0, 0.0)
ob_lamp.lineart.crease_threshold = 0.0
ob_camera.location = (7.481, -6.508, 5.344)
ob_camera.rotation_euler = (1.109, 0.0, 0.8149)
ob_camera.lock_rotations_4d = False
ob_camera.empty_display_type = 'ARROWS'
ob_camera.color = (0.0, 0.0, 0.0, 0.0)
ob_camera.display_type = 'WIRE'
ob_camera.lineart.crease_threshold = 0.0

# ---- collection membership
col_collection_1.objects.link(ob_armature)
col_collection_1.objects.link(ob_cylinder)
col_collection_1.objects.link(ob_lamp)
col_collection_1.objects.link(ob_camera)

# ---- scene / render settings (as saved in the file)
scene.camera = ob_camera
scene.frame_start = 1; scene.frame_end = 250; scene.frame_set(47)
scene.render.engine = 'BLENDER_EEVEE_NEXT'
scene.render.resolution_percentage = 50
scene.render.dither_intensity = 0.0
scene.cycles.use_denoising = False
scene.cycles.samples = 128
scene.cycles.sampling_pattern = 'TABULATED_SOBOL'
scene.cycles.use_adaptive_sampling = False
scene.cycles.use_light_tree = False
scene.cycles.blur_glossy = 0.0
scene.cycles.sample_clamp_indirect = 0.0
scene.view_settings.view_transform = 'Standard'
bpy.context.view_layer.update()
